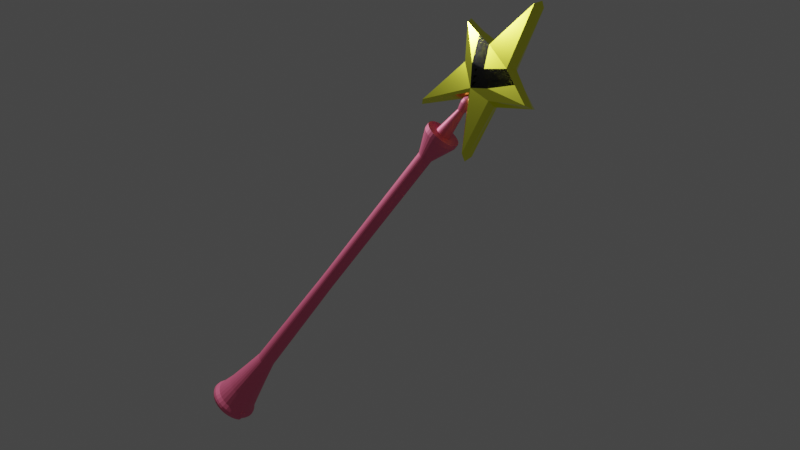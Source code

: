 # Source: Pikostrella.blend  (saved by Blender 2.83.18; exported with 4.5.12 LTS)
import bpy
from mathutils import Matrix  # noqa: F401  (used for matrix-valued properties, if any)

bpy.ops.wm.read_factory_settings(use_empty=True)
scene = bpy.context.scene
scene.name = 'Scene'

# ---- collections
col_collection = bpy.data.collections.new('Collection'); scene.collection.children.link(col_collection)

# ---- images (referenced by path relative to the original .blend; pixels are not part of the script)
import os
ASSET_DIR = os.environ.get("B2B_ASSET_DIR", "")  # directory of the original .blend (textures are referenced by path, not embedded)
HERE = os.path.dirname(os.path.abspath(__file__))  # packed textures are extracted next to this script under _unpacked/

def load_image(name, relpath, width, height, colorspace="sRGB"):
    """Load a texture the original file referenced (path relative to the .blend, or extracted next to this script)."""
    p = next((c for c in (os.path.join(HERE, relpath), os.path.join(ASSET_DIR, relpath)) if relpath and os.path.exists(c)), "")
    if p:
        img = bpy.data.images.load(p, check_existing=True)
        img.name = name
    else:  # same state as the original file: an image datablock whose file is absent (Cycles renders it pink)
        img = bpy.data.images.new(name, width, height)
        img.source = "FILE"
        img.filepath = "//" + (relpath or name)
    img.colorspace_settings.name = colorspace
    return img
img_ojos = load_image('ojos', 'ojos-piko-alpha.png', 1024, 1024, 'Non-Color')

# ---- materials (node trees are filled in below, after node groups)
mat_material = bpy.data.materials.new('Material')
mat_material.alpha_threshold = 0.0
mat_material.use_transparent_shadow = False
mat_material.line_color = (0.0, 0.0, 0.0, 1.0)
mat_material_001 = bpy.data.materials.new('Material.001')
mat_material_001.use_transparent_shadow = False
mat_material_004 = bpy.data.materials.new('Material.004')
mat_material_004.use_transparent_shadow = False

# ---- material node trees
mat_material.use_nodes = True; mat_material.node_tree.nodes.clear()
_N = mat_material.node_tree.nodes; _L = mat_material.node_tree.links
n0 = _N.new('ShaderNodeOutputMaterial'); n0.name = 'Material Output'; n0.location = (300, 300)
n1 = _N.new('ShaderNodeBsdfPrincipled'); n1.name = 'Principled BSDF'; n1.location = (10, 300)
n1.distribution = 'GGX'
n1.subsurface_method = 'BURLEY'
n1.inputs[0].default_value = (1.0, 0.1654, 0.3215, 1.0)
n1.inputs[1].default_value = 0.3671
n1.inputs[2].default_value = 0.5392
n1.inputs[3].default_value = 1.45
n1.inputs[13].default_value = 1.0
n1.inputs[27].default_value = (0.0, 0.0, 0.0, 1.0)
n1.inputs[28].default_value = 1.0
_L.new(n1.outputs[0], n0.inputs[0])
n0.is_active_output = True
mat_material_001.use_nodes = True; mat_material_001.node_tree.nodes.clear()
_N = mat_material_001.node_tree.nodes; _L = mat_material_001.node_tree.links
n0 = _N.new('ShaderNodeBsdfPrincipled'); n0.name = 'Principled BSDF'; n0.location = (10, 300)
n0.distribution = 'GGX'
n0.subsurface_method = 'BURLEY'
n0.inputs[0].default_value = (0.9647, 1.0, 0.07819, 1.0)
n0.inputs[1].default_value = 1.0
n0.inputs[2].default_value = 0.16
n0.inputs[3].default_value = 1.45
n0.inputs[13].default_value = 1.0
n0.inputs[27].default_value = (0.0, 0.0, 0.0, 1.0)
n0.inputs[28].default_value = 1.0
n1 = _N.new('ShaderNodeOutputMaterial'); n1.name = 'Material Output'; n1.location = (300, 300)
_L.new(n0.outputs[0], n1.inputs[0])
n1.is_active_output = True
mat_material_004.use_nodes = True; mat_material_004.node_tree.nodes.clear()
_N = mat_material_004.node_tree.nodes; _L = mat_material_004.node_tree.links
n0 = _N.new('ShaderNodeBsdfPrincipled'); n0.name = 'Principled BSDF'; n0.location = (10, 300)
n0.distribution = 'GGX'
n0.subsurface_method = 'BURLEY'
n0.inputs[1].default_value = 1.0
n0.inputs[2].default_value = 0.16
n0.inputs[3].default_value = 1.45
n0.inputs[8].default_value = 1.0
n0.inputs[10].default_value = 1.0
n0.inputs[13].default_value = 1.0
n0.inputs[18].default_value = 0.4148
n0.inputs[20].default_value = 1.0
n0.inputs[27].default_value = (0.0, 0.0, 0.0, 1.0)
n0.inputs[28].default_value = 1.0
n1 = _N.new('ShaderNodeOutputMaterial'); n1.name = 'Material Output'; n1.location = (300, 300)
n2 = _N.new('ShaderNodeTexImage'); n2.name = 'Image Texture'; n2.location = (-280, 280)
n2.image = img_ojos
n3 = _N.new('ShaderNodeMix'); n3.name = 'Mix'; n3.location = (-160, 180)
n3.data_type = 'RGBA'
n3.inputs[0].default_value = 1.0
n3.inputs[7].default_value = (0.0, 0.0, 0.0, 1.0)
_L.new(n0.outputs[0], n1.inputs[0])
_L.new(n2.outputs[0], n3.inputs[6])
_L.new(n3.outputs[2], n0.inputs[0])
n1.is_active_output = True

# ---- world
world_world = bpy.data.worlds.new('World'); scene.world = world_world
world_world.use_nodes = True; world_world.node_tree.nodes.clear()
_N = world_world.node_tree.nodes; _L = world_world.node_tree.links
n0 = _N.new('ShaderNodeOutputWorld'); n0.name = 'World Output'; n0.location = (300, 300)
n1 = _N.new('ShaderNodeBackground'); n1.name = 'Background'; n1.location = (10, 300)
n1.inputs[0].default_value = (0.05088, 0.05088, 0.05088, 1.0)
_L.new(n1.outputs[0], n0.inputs[0])
n0.is_active_output = True
world_world.color = (0.05088, 0.05088, 0.05088)
world_world.use_sun_shadow = False
world_world.sun_shadow_jitter_overblur = 0.0

# ---- cameras
cam_camera = bpy.data.cameras.new('Camera')
cam_camera.clip_end = 100.0
cam_camera.ortho_scale = 7.314

# ---- lights
light_light = bpy.data.lights.new('Light', 'POINT')
light_light.specular_factor = 2.0
light_light.transmission_factor = 0.0
light_light.energy = 1300.0
light_light.shadow_soft_size = 0.36
light_light.shadow_maximum_resolution = 0.006
light_light.use_absolute_resolution = True

# ---- meshes
me_cylinder = bpy.data.meshes.new('Cylinder')
me_cylinder.from_pydata([(-3.335e-08, 1.275, -1.0), (0.0, 1.0, 1.0), (0.2487, 1.25, -1.0), (0.1951, 0.9808, 1.0), (0.4879, 1.178, -1.0), (0.3827, 0.9239, 1.0), (0.7083, 1.06, -1.0), (0.5556, 0.8315, 1.0), (0.9015, 0.9015, -1.0), (0.7071, 0.7071, 1.0), (1.06, 0.7083, -1.0), (0.8315, 0.5556, 1.0), (1.178, 0.4879, -1.0), (0.9239, 0.3827, 1.0), (1.25, 0.2487, -1.0), (0.9808, 0.1951, 1.0), (1.275, 1.623e-08, -1.0), (1.0, 7.55e-08, 1.0), (1.25, -0.2487, -1.0), (0.9808, -0.1951, 1.0), (1.178, -0.4879, -1.0), (0.9239, -0.3827, 1.0), (1.06, -0.7083, -1.0), (0.8315, -0.5556, 1.0), (0.9015, -0.9015, -1.0), (0.7071, -0.7071, 1.0), (0.7083, -1.06, -1.0), (0.5556, -0.8315, 1.0), (0.4879, -1.178, -1.0), (0.3827, -0.9239, 1.0), (0.2487, -1.25, -1.0), (0.1951, -0.9808, 1.0), (-4.488e-07, -1.275, -1.0), (-3.258e-07, -1.0, 1.0), (-0.2487, -1.25, -1.0), (-0.1951, -0.9808, 1.0), (-0.4879, -1.178, -1.0), (-0.3827, -0.9239, 1.0), (-0.7083, -1.06, -1.0), (-0.5556, -0.8315, 1.0), (-0.9015, -0.9015, -1.0), (-0.7071, -0.7071, 1.0), (-1.06, -0.7083, -1.0), (-0.8315, -0.5556, 1.0), (-1.178, -0.4879, -1.0), (-0.9239, -0.3827, 1.0), (-1.25, -0.2487, -1.0), (-0.9808, -0.1951, 1.0), (-1.275, 1.151e-06, -1.0), (-1.0, 9.656e-07, 1.0), (-1.25, 0.2487, -1.0), (-0.9808, 0.1951, 1.0), (-1.178, 0.4879, -1.0), (-0.9239, 0.3827, 1.0), (-1.06, 0.7083, -1.0), (-0.8315, 0.5556, 1.0), (-0.9015, 0.9015, -1.0), (-0.7071, 0.7071, 1.0), (-0.7083, 1.06, -1.0), (-0.5556, 0.8315, 1.0), (-0.4879, 1.178, -1.0), (-0.3827, 0.9239, 1.0), (-0.2487, 1.25, -1.0), (-0.1951, 0.9808, 1.0), (1.15e-06, 1.872, -1.405), (0.3652, 1.836, -1.405), (0.7163, 1.729, -1.405), (1.04, 1.556, -1.405), (1.324, 1.324, -1.405), (1.556, 1.04, -1.405), (1.729, 0.7163, -1.405), (1.836, 0.3652, -1.405), (1.872, -1.076e-07, -1.405), (1.836, -0.3652, -1.405), (1.729, -0.7163, -1.405), (1.556, -1.04, -1.405), (1.324, -1.324, -1.405), (1.04, -1.556, -1.405), (0.7163, -1.729, -1.405), (0.3652, -1.836, -1.405), (5.402e-07, -1.872, -1.405), (-0.3652, -1.836, -1.405), (-0.7163, -1.729, -1.405), (-1.04, -1.556, -1.405), (-1.324, -1.324, -1.405), (-1.556, -1.04, -1.405), (-1.729, -0.7163, -1.405), (-1.836, -0.3652, -1.405), (-1.872, 1.558e-06, -1.405), (-1.836, 0.3652, -1.405), (-1.729, 0.7163, -1.405), (-1.556, 1.04, -1.405), (-1.324, 1.324, -1.405), (-1.04, 1.556, -1.405), (-0.7163, 1.729, -1.405), (-0.3652, 1.836, -1.405), (9.258e-07, 2.425, -1.755), (0.4731, 2.378, -1.755), (0.9279, 2.24, -1.755), (1.347, 2.016, -1.755), (1.715, 1.715, -1.755), (2.016, 1.347, -1.755), (2.24, 0.9279, -1.755), (2.378, 0.4731, -1.755), (2.425, -2.216e-07, -1.755), (2.378, -0.4731, -1.755), (2.24, -0.9279, -1.755), (2.016, -1.347, -1.755), (1.715, -1.715, -1.755), (1.347, -2.016, -1.755), (0.9279, -2.24, -1.755), (0.4731, -2.378, -1.755), (1.357e-07, -2.425, -1.755), (-0.4731, -2.378, -1.755), (-0.9279, -2.24, -1.755), (-1.347, -2.016, -1.755), (-1.715, -1.715, -1.755), (-2.016, -1.347, -1.755), (-2.24, -0.9279, -1.755), (-2.378, -0.4731, -1.755), (-2.425, 1.937e-06, -1.755), (-2.378, 0.4731, -1.755), (-2.24, 0.9279, -1.755), (-2.016, 1.347, -1.755), (-1.715, 1.715, -1.755), (-1.347, 2.016, -1.755), (-0.9279, 2.24, -1.755), (-0.4731, 2.378, -1.755), (5.779e-07, 2.91, -2.036), (0.5678, 2.855, -2.036), (1.114, 2.689, -2.036), (1.617, 2.42, -2.036), (2.058, 2.058, -2.036), (2.42, 1.617, -2.036), (2.689, 1.114, -2.036), (2.855, 0.5678, -2.036), (2.91, -3.217e-07, -2.036), (3.077, -0.452, -2.03), (2.899, -1.041, -2.03), (2.608, -1.584, -2.03), (2.218, -2.061, -2.03), (1.741, -2.451, -2.03), (1.198, -2.742, -2.03), (0.609, -2.92, -2.03), (-0.003837, -2.981, -2.03), (-0.6167, -2.92, -2.03), (-1.206, -2.742, -2.03), (-1.749, -2.451, -2.03), (-2.225, -2.061, -2.03), (-2.616, -1.584, -2.03), (-2.906, -1.041, -2.03), (-3.085, -0.452, -2.03), (-2.91, 2.269e-06, -2.036), (-2.855, 0.5678, -2.036), (-2.689, 1.114, -2.036), (-2.42, 1.617, -2.036), (-2.058, 2.058, -2.036), (-1.617, 2.42, -2.036), (-1.114, 2.689, -2.036), (-0.5678, 2.855, -2.036), (3.65e-07, 3.234, -2.101), (0.631, 3.172, -2.101), (1.238, 2.988, -2.101), (1.797, 2.689, -2.101), (2.287, 2.287, -2.101), (2.689, 1.797, -2.101), (2.988, 1.238, -2.101), (3.172, 0.631, -2.101), (3.487, 0.1609, -2.099), (3.42, -0.5202, -2.099), (3.222, -1.175, -2.099), (2.899, -1.779, -2.099), (2.465, -2.308, -2.099), (1.936, -2.742, -2.099), (1.332, -3.064, -2.099), (0.6772, -3.263, -2.099), (-0.003837, -3.33, -2.099), (-0.6849, -3.263, -2.099), (-1.34, -3.064, -2.099), (-1.943, -2.742, -2.099), (-2.472, -2.308, -2.099), (-2.907, -1.779, -2.099), (-3.229, -1.175, -2.099), (-3.428, -0.5202, -2.099), (-3.234, 2.494e-06, -2.101), (-3.172, 0.631, -2.101), (-2.988, 1.238, -2.101), (-2.689, 1.797, -2.101), (-2.287, 2.287, -2.101), (-1.797, 2.689, -2.101), (-1.238, 2.988, -2.101), (-0.631, 3.172, -2.101), (2.504e-07, 3.31, -2.138), (0.6458, 3.247, -2.138), (1.267, 3.058, -2.138), (1.839, 2.753, -2.138), (2.341, 2.341, -2.138), (2.753, 1.839, -2.138), (3.058, 1.267, -2.138), (3.247, 0.6458, -2.138), (3.31, -4.03e-07, -2.138), (3.501, -0.5362, -2.139), (3.297, -1.207, -2.139), (2.967, -1.824, -2.139), (2.523, -2.366, -2.139), (1.981, -2.81, -2.139), (1.364, -3.14, -2.139), (0.6933, -3.344, -2.139), (-0.003837, -3.412, -2.139), (-0.7009, -3.344, -2.139), (-1.371, -3.14, -2.139), (-1.989, -2.81, -2.139), (-2.53, -2.366, -2.139), (-2.975, -1.824, -2.139), (-3.305, -1.207, -2.139), (-3.508, -0.5362, -2.139), (-3.577, 0.1609, -2.139), (-3.247, 0.6458, -2.138), (-3.058, 1.267, -2.138), (-2.753, 1.839, -2.138), (-2.341, 2.341, -2.138), (-1.839, 2.753, -2.138), (-1.267, 3.058, -2.138), (-0.6458, 3.247, -2.138), (2.25e-07, 3.121, -2.188), (0.6089, 3.061, -2.188), (1.194, 2.883, -2.188), (1.734, 2.595, -2.188), (2.207, 2.207, -2.188), (2.595, 1.734, -2.188), (2.883, 1.194, -2.188), (3.061, 0.6089, -2.188), (3.365, 0.1609, -2.194), (3.3, -0.4963, -2.194), (3.109, -1.128, -2.194), (2.797, -1.711, -2.194), (2.378, -2.221, -2.194), (1.868, -2.64, -2.194), (1.285, -2.951, -2.194), (0.6534, -3.143, -2.194), (-0.003837, -3.208, -2.194), (-0.6611, -3.143, -2.194), (-1.293, -2.951, -2.194), (-1.875, -2.64, -2.194), (-2.386, -2.221, -2.194), (-2.805, -1.711, -2.194), (-3.116, -1.128, -2.194), (-3.308, -0.4963, -2.194), (-3.121, 2.416e-06, -2.188), (-3.061, 0.6089, -2.188), (-2.883, 1.194, -2.188), (-2.595, 1.734, -2.188), (-2.207, 2.207, -2.188), (-1.734, 2.595, -2.188), (-1.194, 2.883, -2.188), (-0.6089, 3.061, -2.188), (-1.318e-05, 1.0, 3.905), (0.1951, 0.9808, 3.905), (0.3827, 0.9239, 3.905), (0.5556, 0.8315, 3.905), (0.7071, 0.7071, 3.905), (0.8315, 0.5556, 3.905), (0.9239, 0.3827, 3.905), (0.9808, 0.1951, 3.905), (1.0, 7.55e-08, 3.905), (0.9808, -0.1951, 3.905), (0.9239, -0.3827, 3.905), (0.8315, -0.5556, 3.905), (0.7071, -0.7071, 3.905), (0.5556, -0.8315, 3.905), (0.3827, -0.9239, 3.905), (0.1951, -0.9808, 3.905), (-1.35e-05, -1.0, 3.905), (-0.1951, -0.9808, 3.905), (-0.3827, -0.9239, 3.905), (-0.5556, -0.8315, 3.905), (-0.7071, -0.7071, 3.905), (-0.8315, -0.5556, 3.905), (-0.9239, -0.3827, 3.905), (-0.9808, -0.1951, 3.905), (-1.0, 9.656e-07, 3.905), (-0.9808, 0.1951, 3.905), (-0.9239, 0.3827, 3.905), (-0.8315, 0.5556, 3.905), (-0.7071, 0.7071, 3.905), (-0.5556, 0.8315, 3.905), (-0.3827, 0.9239, 3.905), (-0.1951, 0.9808, 3.905), (-1.525e-05, 2.345, 4.309), (0.4576, 2.3, 4.309), (0.8976, 2.167, 4.309), (1.303, 1.95, 4.309), (1.658, 1.659, 4.309), (1.95, 1.303, 4.309), (2.167, 0.8976, 4.309), (2.3, 0.4576, 4.309), (2.345, -2.228e-07, 4.309), (2.3, -0.4576, 4.309), (2.167, -0.8976, 4.309), (1.95, -1.303, 4.309), (1.658, -1.659, 4.309), (1.303, -1.95, 4.309), (0.8976, -2.167, 4.309), (0.4576, -2.3, 4.309), (-1.602e-05, -2.345, 4.309), (-0.4576, -2.3, 4.309), (-0.8976, -2.167, 4.309), (-1.303, -1.95, 4.309), (-1.659, -1.659, 4.309), (-1.95, -1.303, 4.309), (-2.167, -0.8976, 4.309), (-2.3, -0.4576, 4.309), (-2.346, 1.865e-06, 4.309), (-2.3, 0.4576, 4.309), (-2.167, 0.8976, 4.309), (-1.95, 1.303, 4.309), (-1.659, 1.659, 4.309), (-1.303, 1.95, 4.309), (-0.8976, 2.167, 4.309), (-0.4576, 2.3, 4.309), (-1.68e-05, 2.345, 4.396), (0.4576, 2.3, 4.396), (0.8976, 2.167, 4.396), (1.303, 1.95, 4.396), (1.658, 1.659, 4.396), (1.95, 1.303, 4.396), (2.167, 0.8976, 4.396), (2.3, 0.4576, 4.396), (2.345, -2.228e-07, 4.396), (2.3, -0.4576, 4.396), (2.167, -0.8976, 4.396), (1.95, -1.303, 4.396), (1.658, -1.659, 4.396), (1.303, -1.95, 4.396), (0.8976, -2.167, 4.396), (0.4576, -2.3, 4.396), (-1.756e-05, -2.345, 4.396), (-0.4576, -2.3, 4.396), (-0.8976, -2.167, 4.396), (-1.303, -1.95, 4.396), (-1.659, -1.659, 4.396), (-1.95, -1.303, 4.396), (-2.167, -0.8976, 4.396), (-2.3, -0.4576, 4.396), (-2.346, 1.865e-06, 4.396), (-2.3, 0.4576, 4.396), (-2.167, 0.8976, 4.396), (-1.95, 1.303, 4.396), (-1.659, 1.659, 4.396), (-1.303, 1.95, 4.396), (-0.8976, 2.167, 4.396), (-0.4576, 2.3, 4.396), (-1.67e-05, 1.04, 4.396), (0.2029, 1.02, 4.396), (0.3981, 0.9612, 4.396), (0.578, 0.865, 4.396), (0.7356, 0.7356, 4.396), (0.865, 0.578, 4.396), (0.9611, 0.3981, 4.396), (1.02, 0.203, 4.396), (1.04, 5.599e-08, 4.396), (1.02, -0.203, 4.396), (0.9611, -0.3981, 4.396), (0.865, -0.578, 4.396), (0.7356, -0.7356, 4.396), (0.578, -0.865, 4.396), (0.3981, -0.9612, 4.396), (0.2029, -1.02, 4.396), (-1.704e-05, -1.04, 4.396), (-0.203, -1.02, 4.396), (-0.3981, -0.9612, 4.396), (-0.578, -0.865, 4.396), (-0.7357, -0.7356, 4.396), (-0.865, -0.578, 4.396), (-0.9612, -0.3981, 4.396), (-1.02, -0.203, 4.396), (-1.04, 9.82e-07, 4.396), (-1.02, 0.203, 4.396), (-0.9612, 0.3981, 4.396), (-0.865, 0.578, 4.396), (-0.7357, 0.7356, 4.396), (-0.578, 0.865, 4.396), (-0.3981, 0.9612, 4.396), (-0.203, 1.02, 4.396), (-1.911e-06, 0.4895, 4.86), (0.09549, 0.4801, 4.86), (0.1873, 0.4522, 4.86), (0.2719, 0.407, 4.86), (0.3461, 0.3461, 4.86), (0.407, 0.2719, 4.86), (0.4522, 0.1873, 4.86), (0.4801, 0.09549, 4.86), (0.4895, 1.777e-07, 4.86), (0.4801, -0.09549, 4.86), (0.4522, -0.1873, 4.86), (0.407, -0.2719, 4.86), (0.3461, -0.3461, 4.86), (0.2719, -0.407, 4.86), (0.1873, -0.4522, 4.86), (0.09549, -0.4801, 4.86), (-2.071e-06, -0.4895, 4.86), (-0.09549, -0.4801, 4.86), (-0.1873, -0.4522, 4.86), (-0.2719, -0.407, 4.86), (-0.3461, -0.3461, 4.86), (-0.407, -0.2719, 4.86), (-0.4522, -0.1873, 4.86), (-0.4801, -0.09549, 4.86), (-0.4895, 6.134e-07, 4.86), (-0.4801, 0.09549, 4.86), (-0.4522, 0.1873, 4.86), (-0.407, 0.2719, 4.86), (-0.3461, 0.3461, 4.86), (-0.2719, 0.407, 4.86), (-0.1873, 0.4522, 4.86), (-0.09549, 0.4801, 4.86), (-4.999e-06, 0.8212, 4.999), (0.1602, 0.8054, 4.999), (0.3142, 0.7587, 4.999), (0.4562, 0.6828, 4.999), (0.5807, 0.5807, 4.999), (0.6828, 0.4562, 4.999), (0.7587, 0.3143, 4.999), (0.8054, 0.1602, 4.999), (0.8212, 9.57e-08, 4.999), (0.8054, -0.1602, 4.999), (0.7587, -0.3143, 4.999), (0.6828, -0.4562, 4.999), (0.5807, -0.5807, 4.999), (0.4562, -0.6828, 4.999), (0.3142, -0.7587, 4.999), (0.1602, -0.8054, 4.999), (-5.266e-06, -0.8212, 4.999), (-0.1602, -0.8054, 4.999), (-0.3143, -0.7587, 4.999), (-0.4562, -0.6828, 4.999), (-0.5807, -0.5807, 4.999), (-0.6828, -0.4562, 4.999), (-0.7587, -0.3142, 4.999), (-0.8054, -0.1602, 4.999), (-0.8212, 8.266e-07, 4.999), (-0.8054, 0.1602, 4.999), (-0.7587, 0.3143, 4.999), (-0.6828, 0.4562, 4.999), (-0.5807, 0.5807, 4.999), (-0.4562, 0.6828, 4.999), (-0.3143, 0.7587, 4.999), (-0.1602, 0.8054, 4.999), (-7.849e-06, 0.4564, 5.132), (0.08903, 0.4476, 5.132), (0.1747, 0.4217, 5.132), (0.2536, 0.3795, 5.132), (0.3227, 0.3227, 5.132), (0.3795, 0.2536, 5.132), (0.4217, 0.1747, 5.132), (0.4476, 0.08904, 5.132), (0.4564, 2.008e-07, 5.132), (0.4476, -0.08904, 5.132), (0.4217, -0.1747, 5.132), (0.3795, -0.2536, 5.132), (0.3227, -0.3227, 5.132), (0.2536, -0.3795, 5.132), (0.1747, -0.4217, 5.132), (0.08903, -0.4476, 5.132), (-7.998e-06, -0.4564, 5.132), (-0.08905, -0.4476, 5.132), (-0.1747, -0.4217, 5.132), (-0.2536, -0.3795, 5.132), (-0.3227, -0.3227, 5.132), (-0.3795, -0.2536, 5.132), (-0.4217, -0.1747, 5.132), (-0.4476, -0.08904, 5.132), (-0.4564, 6.07e-07, 5.132), (-0.4476, 0.08904, 5.132), (-0.4217, 0.1747, 5.132), (-0.3795, 0.2536, 5.132), (-0.3227, 0.3227, 5.132), (-0.2536, 0.3795, 5.132), (-0.1747, 0.4217, 5.132), (-0.08905, 0.4476, 5.132), (-0.6444, -0.4305, 5.066), (-0.716, -0.2966, 5.066), (0.775, 1.173e-07, 5.066), (0.7601, -0.1512, 5.066), (-0.7601, -0.1512, 5.066), (0.716, -0.2966, 5.066), (-0.775, 8.07e-07, 5.066), (0.6443, -0.4305, 5.066), (-0.7601, 0.1512, 5.066), (0.548, -0.548, 5.066), (-0.716, 0.2966, 5.066), (0.4305, -0.6444, 5.066), (-0.6444, 0.4305, 5.066), (0.2966, -0.716, 5.066), (-6.446e-06, 0.775, 5.066), (0.1512, 0.7601, 5.066), (-0.548, 0.548, 5.066), (0.1512, -0.7601, 5.066), (0.2966, 0.716, 5.066), (-0.4305, 0.6444, 5.066), (-6.699e-06, -0.775, 5.066), (0.4305, 0.6444, 5.066), (-0.2966, 0.716, 5.066), (-0.1512, -0.7601, 5.066), (0.548, 0.548, 5.066), (-0.1512, 0.7601, 5.066), (-0.2966, -0.716, 5.066), (0.6443, 0.4305, 5.066), (-0.4306, -0.6444, 5.066), (0.716, 0.2966, 5.066), (-0.548, -0.548, 5.066), (0.7601, 0.1512, 5.066), (-0.1328, 0.6676, 4.93), (-3.459e-06, 0.6807, 4.93), (-0.2605, -0.6289, 4.93), (-0.3782, -0.566, 4.93), (0.566, 0.3782, 4.93), (0.6289, 0.2605, 4.93), (-0.4813, -0.4813, 4.93), (0.6676, 0.1328, 4.93), (-0.566, -0.3782, 4.93), (0.6807, 1.307e-07, 4.93), (-0.6289, -0.2605, 4.93), (0.6676, -0.1328, 4.93), (-0.6676, -0.1328, 4.93), (0.6289, -0.2605, 4.93), (-0.6807, 7.366e-07, 4.93), (0.566, -0.3782, 4.93), (-0.6676, 0.1328, 4.93), (0.4813, -0.4813, 4.93), (-0.6289, 0.2605, 4.93), (0.3782, -0.566, 4.93), (-0.566, 0.3782, 4.93), (0.2605, -0.6289, 4.93), (0.1328, 0.6676, 4.93), (-0.4813, 0.4813, 4.93), (0.1328, -0.6676, 4.93), (0.2605, 0.6289, 4.93), (-0.3782, 0.566, 4.93), (-3.681e-06, -0.6807, 4.93), (0.3782, 0.566, 4.93), (-0.2605, 0.6289, 4.93), (-0.1328, -0.6676, 4.93), (0.4813, 0.4813, 4.93)], [], [(0, 1, 3, 2), (2, 3, 5, 4), (4, 5, 7, 6), (6, 7, 9, 8), (8, 9, 11, 10), (10, 11, 13, 12), (12, 13, 15, 14), (14, 15, 17, 16), (16, 17, 19, 18), (18, 19, 21, 20), (20, 21, 23, 22), (22, 23, 25, 24), (24, 25, 27, 26), (26, 27, 29, 28), (28, 29, 31, 30), (30, 31, 33, 32), (32, 33, 35, 34), (34, 35, 37, 36), (36, 37, 39, 38), (38, 39, 41, 40), (40, 41, 43, 42), (42, 43, 45, 44), (44, 45, 47, 46), (46, 47, 49, 48), (48, 49, 51, 50), (50, 51, 53, 52), (52, 53, 55, 54), (54, 55, 57, 56), (56, 57, 59, 58), (58, 59, 61, 60), (13, 11, 261, 262), (60, 61, 63, 62), (62, 63, 1, 0), (38, 40, 84, 83), (93, 94, 126, 125), (56, 58, 93, 92), (12, 14, 71, 70), (30, 32, 80, 79), (48, 50, 89, 88), (4, 6, 67, 66), (22, 24, 76, 75), (40, 42, 85, 84), (58, 60, 94, 93), (14, 16, 72, 71), (32, 34, 81, 80), (50, 52, 90, 89), (6, 8, 68, 67), (24, 26, 77, 76), (42, 44, 86, 85), (60, 62, 95, 94), (16, 18, 73, 72), (34, 36, 82, 81), (52, 54, 91, 90), (8, 10, 69, 68), (26, 28, 78, 77), (0, 2, 65, 64), (44, 46, 87, 86), (62, 0, 64, 95), (18, 20, 74, 73), (36, 38, 83, 82), (54, 56, 92, 91), (10, 12, 70, 69), (28, 30, 79, 78), (46, 48, 88, 87), (2, 4, 66, 65), (20, 22, 75, 74), (115, 116, 148, 147), (80, 81, 113, 112), (67, 68, 100, 99), (94, 95, 127, 126), (81, 82, 114, 113), (68, 69, 101, 100), (95, 64, 96, 127), (82, 83, 115, 114), (69, 70, 102, 101), (83, 84, 116, 115), (70, 71, 103, 102), (84, 85, 117, 116), (71, 72, 104, 103), (85, 86, 118, 117), (72, 73, 105, 104), (86, 87, 119, 118), (73, 74, 106, 105), (87, 88, 120, 119), (74, 75, 107, 106), (88, 89, 121, 120), (75, 76, 108, 107), (89, 90, 122, 121), (76, 77, 109, 108), (90, 91, 123, 122), (77, 78, 110, 109), (64, 65, 97, 96), (91, 92, 124, 123), (78, 79, 111, 110), (65, 66, 98, 97), (92, 93, 125, 124), (79, 80, 112, 111), (66, 67, 99, 98), (135, 136, 168, 167), (102, 103, 135, 134), (116, 117, 149, 148), (103, 104, 136, 135), (117, 118, 150, 149), (104, 105, 137, 136), (118, 119, 151, 150), (105, 106, 138, 137), (119, 120, 152, 151), (106, 107, 139, 138), (120, 121, 153, 152), (107, 108, 140, 139), (121, 122, 154, 153), (108, 109, 141, 140), (122, 123, 155, 154), (109, 110, 142, 141), (96, 97, 129, 128), (123, 124, 156, 155), (110, 111, 143, 142), (97, 98, 130, 129), (124, 125, 157, 156), (111, 112, 144, 143), (98, 99, 131, 130), (125, 126, 158, 157), (112, 113, 145, 144), (99, 100, 132, 131), (126, 127, 159, 158), (113, 114, 146, 145), (100, 101, 133, 132), (127, 96, 128, 159), (114, 115, 147, 146), (101, 102, 134, 133), (170, 171, 203, 202), (149, 150, 182, 181), (136, 137, 169, 168), (150, 151, 183, 182), (137, 138, 170, 169), (151, 152, 184, 183), (138, 139, 171, 170), (152, 153, 185, 184), (139, 140, 172, 171), (153, 154, 186, 185), (140, 141, 173, 172), (154, 155, 187, 186), (141, 142, 174, 173), (128, 129, 161, 160), (155, 156, 188, 187), (142, 143, 175, 174), (129, 130, 162, 161), (156, 157, 189, 188), (143, 144, 176, 175), (130, 131, 163, 162), (157, 158, 190, 189), (144, 145, 177, 176), (131, 132, 164, 163), (158, 159, 191, 190), (145, 146, 178, 177), (132, 133, 165, 164), (159, 128, 160, 191), (146, 147, 179, 178), (133, 134, 166, 165), (147, 148, 180, 179), (134, 135, 167, 166), (148, 149, 181, 180), (205, 206, 238, 237), (184, 185, 217, 216), (171, 172, 204, 203), (185, 186, 218, 217), (172, 173, 205, 204), (186, 187, 219, 218), (173, 174, 206, 205), (160, 161, 193, 192), (187, 188, 220, 219), (174, 175, 207, 206), (161, 162, 194, 193), (188, 189, 221, 220), (175, 176, 208, 207), (162, 163, 195, 194), (189, 190, 222, 221), (176, 177, 209, 208), (163, 164, 196, 195), (190, 191, 223, 222), (177, 178, 210, 209), (164, 165, 197, 196), (191, 160, 192, 223), (178, 179, 211, 210), (165, 166, 198, 197), (179, 180, 212, 211), (166, 167, 199, 198), (180, 181, 213, 212), (167, 168, 200, 199), (181, 182, 214, 213), (168, 169, 201, 200), (182, 183, 215, 214), (169, 170, 202, 201), (183, 184, 216, 215), (224, 225, 226, 227, 228, 229, 230, 231, 232, 233, 234, 235, 236, 237, 238, 239, 240, 241, 242, 243, 244, 245, 246, 247, 248, 249, 250, 251, 252, 253, 254, 255), (192, 193, 225, 224), (219, 220, 252, 251), (206, 207, 239, 238), (193, 194, 226, 225), (220, 221, 253, 252), (207, 208, 240, 239), (194, 195, 227, 226), (221, 222, 254, 253), (208, 209, 241, 240), (195, 196, 228, 227), (222, 223, 255, 254), (209, 210, 242, 241), (196, 197, 229, 228), (223, 192, 224, 255), (210, 211, 243, 242), (197, 198, 230, 229), (211, 212, 244, 243), (198, 199, 231, 230), (212, 213, 245, 244), (199, 200, 232, 231), (213, 214, 246, 245), (200, 201, 233, 232), (214, 215, 247, 246), (201, 202, 234, 233), (215, 216, 248, 247), (202, 203, 235, 234), (216, 217, 249, 248), (203, 204, 236, 235), (217, 218, 250, 249), (204, 205, 237, 236), (218, 219, 251, 250), (276, 275, 307, 308), (31, 29, 270, 271), (49, 47, 279, 280), (5, 3, 257, 258), (23, 21, 266, 267), (41, 39, 275, 276), (59, 57, 284, 285), (15, 13, 262, 263), (33, 31, 271, 272), (51, 49, 280, 281), (7, 5, 258, 259), (25, 23, 267, 268), (43, 41, 276, 277), (61, 59, 285, 286), (17, 15, 263, 264), (35, 33, 272, 273), (53, 51, 281, 282), (9, 7, 259, 260), (27, 25, 268, 269), (45, 43, 277, 278), (63, 61, 286, 287), (19, 17, 264, 265), (37, 35, 273, 274), (55, 53, 282, 283), (11, 9, 260, 261), (29, 27, 269, 270), (47, 45, 278, 279), (3, 1, 256, 257), (1, 63, 287, 256), (21, 19, 265, 266), (39, 37, 274, 275), (57, 55, 283, 284), (311, 310, 342, 343), (263, 262, 294, 295), (277, 276, 308, 309), (264, 263, 295, 296), (278, 277, 309, 310), (265, 264, 296, 297), (279, 278, 310, 311), (266, 265, 297, 298), (280, 279, 311, 312), (267, 266, 298, 299), (281, 280, 312, 313), (268, 267, 299, 300), (282, 281, 313, 314), (269, 268, 300, 301), (283, 282, 314, 315), (270, 269, 301, 302), (257, 256, 288, 289), (284, 283, 315, 316), (271, 270, 302, 303), (258, 257, 289, 290), (285, 284, 316, 317), (272, 271, 303, 304), (259, 258, 290, 291), (286, 285, 317, 318), (273, 272, 304, 305), (260, 259, 291, 292), (287, 286, 318, 319), (274, 273, 305, 306), (261, 260, 292, 293), (256, 287, 319, 288), (275, 274, 306, 307), (262, 261, 293, 294), (346, 345, 377, 378), (298, 297, 329, 330), (312, 311, 343, 344), (299, 298, 330, 331), (313, 312, 344, 345), (300, 299, 331, 332), (314, 313, 345, 346), (301, 300, 332, 333), (315, 314, 346, 347), (302, 301, 333, 334), (289, 288, 320, 321), (316, 315, 347, 348), (303, 302, 334, 335), (290, 289, 321, 322), (317, 316, 348, 349), (304, 303, 335, 336), (291, 290, 322, 323), (318, 317, 349, 350), (305, 304, 336, 337), (292, 291, 323, 324), (319, 318, 350, 351), (306, 305, 337, 338), (293, 292, 324, 325), (288, 319, 351, 320), (307, 306, 338, 339), (294, 293, 325, 326), (308, 307, 339, 340), (295, 294, 326, 327), (309, 308, 340, 341), (296, 295, 327, 328), (310, 309, 341, 342), (297, 296, 328, 329), (381, 380, 412, 413), (333, 332, 364, 365), (347, 346, 378, 379), (334, 333, 365, 366), (321, 320, 352, 353), (348, 347, 379, 380), (335, 334, 366, 367), (322, 321, 353, 354), (349, 348, 380, 381), (336, 335, 367, 368), (323, 322, 354, 355), (350, 349, 381, 382), (337, 336, 368, 369), (324, 323, 355, 356), (351, 350, 382, 383), (338, 337, 369, 370), (325, 324, 356, 357), (320, 351, 383, 352), (339, 338, 370, 371), (326, 325, 357, 358), (340, 339, 371, 372), (327, 326, 358, 359), (341, 340, 372, 373), (328, 327, 359, 360), (342, 341, 373, 374), (329, 328, 360, 361), (343, 342, 374, 375), (330, 329, 361, 362), (344, 343, 375, 376), (331, 330, 362, 363), (345, 344, 376, 377), (332, 331, 363, 364), (513, 512, 447, 416), (368, 367, 399, 400), (355, 354, 386, 387), (382, 381, 413, 414), (369, 368, 400, 401), (356, 355, 387, 388), (383, 382, 414, 415), (370, 369, 401, 402), (357, 356, 388, 389), (352, 383, 415, 384), (371, 370, 402, 403), (358, 357, 389, 390), (372, 371, 403, 404), (359, 358, 390, 391), (373, 372, 404, 405), (360, 359, 391, 392), (374, 373, 405, 406), (361, 360, 392, 393), (375, 374, 406, 407), (362, 361, 393, 394), (376, 375, 407, 408), (363, 362, 394, 395), (377, 376, 408, 409), (364, 363, 395, 396), (378, 377, 409, 410), (365, 364, 396, 397), (379, 378, 410, 411), (366, 365, 397, 398), (353, 352, 384, 385), (380, 379, 411, 412), (367, 366, 398, 399), (354, 353, 385, 386), (481, 480, 469, 470), (515, 514, 434, 435), (517, 516, 421, 422), (518, 515, 435, 436), (519, 517, 422, 423), (520, 518, 436, 437), (521, 519, 423, 424), (522, 520, 437, 438), (523, 521, 424, 425), (524, 522, 438, 439), (525, 523, 425, 426), (526, 524, 439, 440), (527, 525, 426, 427), (528, 526, 440, 441), (529, 527, 427, 428), (530, 528, 441, 442), (531, 529, 428, 429), (532, 530, 442, 443), (533, 531, 429, 430), (534, 513, 416, 417), (535, 532, 443, 444), (536, 533, 430, 431), (537, 534, 417, 418), (538, 535, 444, 445), (539, 536, 431, 432), (540, 537, 418, 419), (541, 538, 445, 446), (542, 539, 432, 433), (543, 540, 419, 420), (512, 541, 446, 447), (514, 542, 433, 434), (516, 543, 420, 421), (449, 448, 479, 478, 477, 476, 475, 474, 473, 472, 471, 470, 469, 468, 467, 466, 465, 464, 463, 462, 461, 460, 459, 458, 457, 456, 455, 454, 453, 452, 451, 450), (483, 482, 456, 457), (484, 481, 470, 471), (485, 483, 457, 458), (486, 484, 471, 472), (487, 485, 458, 459), (488, 486, 472, 473), (489, 487, 459, 460), (490, 488, 473, 474), (491, 489, 460, 461), (492, 490, 474, 475), (493, 491, 461, 462), (495, 494, 448, 449), (496, 492, 475, 476), (497, 493, 462, 463), (498, 495, 449, 450), (499, 496, 476, 477), (500, 497, 463, 464), (501, 498, 450, 451), (502, 499, 477, 478), (503, 500, 464, 465), (504, 501, 451, 452), (505, 502, 478, 479), (506, 503, 465, 466), (507, 504, 452, 453), (494, 505, 479, 448), (508, 506, 466, 467), (509, 507, 453, 454), (510, 508, 467, 468), (511, 509, 454, 455), (480, 510, 468, 469), (482, 511, 455, 456), (424, 423, 511, 482), (437, 436, 510, 480), (423, 422, 509, 511), (436, 435, 508, 510), (422, 421, 507, 509), (435, 434, 506, 508), (416, 447, 505, 494), (421, 420, 504, 507), (434, 433, 503, 506), (447, 446, 502, 505), (420, 419, 501, 504), (433, 432, 500, 503), (446, 445, 499, 502), (419, 418, 498, 501), (432, 431, 497, 500), (445, 444, 496, 499), (418, 417, 495, 498), (431, 430, 493, 497), (444, 443, 492, 496), (417, 416, 494, 495), (430, 429, 491, 493), (443, 442, 490, 492), (429, 428, 489, 491), (442, 441, 488, 490), (428, 427, 487, 489), (441, 440, 486, 488), (427, 426, 485, 487), (440, 439, 484, 486), (426, 425, 483, 485), (439, 438, 481, 484), (425, 424, 482, 483), (438, 437, 480, 481), (389, 388, 543, 516), (402, 401, 542, 514), (415, 414, 541, 512), (388, 387, 540, 543), (401, 400, 539, 542), (414, 413, 538, 541), (387, 386, 537, 540), (400, 399, 536, 539), (413, 412, 535, 538), (386, 385, 534, 537), (399, 398, 533, 536), (412, 411, 532, 535), (385, 384, 513, 534), (398, 397, 531, 533), (411, 410, 530, 532), (397, 396, 529, 531), (410, 409, 528, 530), (396, 395, 527, 529), (409, 408, 526, 528), (395, 394, 525, 527), (408, 407, 524, 526), (394, 393, 523, 525), (407, 406, 522, 524), (393, 392, 521, 523), (406, 405, 520, 522), (392, 391, 519, 521), (405, 404, 518, 520), (391, 390, 517, 519), (404, 403, 515, 518), (390, 389, 516, 517), (403, 402, 514, 515), (384, 415, 512, 513)])
_uv = me_cylinder.uv_layers.new(name='UVMap')
_uv.uv.foreach_set('vector', [1.0, 0.5, 1.0, 1.0, 0.9688, 1.0, 0.9688, 0.5, 0.9688, 0.5, 0.9688, 1.0, 0.9375, 1.0, 0.9375, 0.5, 0.9375, 0.5, 0.9375, 1.0, 0.9062, 1.0, 0.9062, 0.5, 0.9062, 0.5, 0.9062, 1.0, 0.875, 1.0, 0.875, 0.5, 0.875, 0.5, 0.875, 1.0, 0.8438, 1.0, 0.8438, 0.5, 0.8438, 0.5, 0.8438, 1.0, 0.8125, 1.0, 0.8125, 0.5, 0.8125, 0.5, 0.8125, 1.0, 0.7812, 1.0, 0.7812, 0.5, 0.7812, 0.5, 0.7812, 1.0, 0.75, 1.0, 0.75, 0.5, 0.75, 0.5, 0.75, 1.0, 0.7188, 1.0, 0.7188, 0.5, 0.7188, 0.5, 0.7188, 1.0, 0.6875, 1.0, 0.6875, 0.5, 0.6875, 0.5, 0.6875, 1.0, 0.6562, 1.0, 0.6562, 0.5, 0.6562, 0.5, 0.6562, 1.0, 0.625, 1.0, 0.625, 0.5, 0.625, 0.5, 0.625, 1.0, 0.5938, 1.0, 0.5938, 0.5, 0.5938, 0.5, 0.5938, 1.0, 0.5625, 1.0, 0.5625, 0.5, 0.5625, 0.5, 0.5625, 1.0, 0.5312, 1.0, 0.5312, 0.5, 0.5312, 0.5, 0.5312, 1.0, 0.5, 1.0, 0.5, 0.5, 0.5, 0.5, 0.5, 1.0, 0.4688, 1.0, 0.4688, 0.5, 0.4688, 0.5, 0.4688, 1.0, 0.4375, 1.0, 0.4375, 0.5, 0.4375, 0.5, 0.4375, 1.0, 0.4062, 1.0, 0.4062, 0.5, 0.4062, 0.5, 0.4062, 1.0, 0.375, 1.0, 0.375, 0.5, 0.375, 0.5, 0.375, 1.0, 0.3438, 1.0, 0.3438, 0.5, 0.3438, 0.5, 0.3438, 1.0, 0.3125, 1.0, 0.3125, 0.5, 0.3125, 0.5, 0.3125, 1.0, 0.2812, 1.0, 0.2812, 0.5, 0.2812, 0.5, 0.2812, 1.0, 0.25, 1.0, 0.25, 0.5, 0.25, 0.5, 0.25, 1.0, 0.2188, 1.0, 0.2188, 0.5, 0.2188, 0.5, 0.2188, 1.0, 0.1875, 1.0, 0.1875, 0.5, 0.1875, 0.5, 0.1875, 1.0, 0.1562, 1.0, 0.1562, 0.5, 0.1562, 0.5, 0.1562, 1.0, 0.125, 1.0, 0.125, 0.5, 0.125, 0.5, 0.125, 1.0, 0.09375, 1.0, 0.09375, 0.5, 0.09375, 0.5, 0.09375, 1.0, 0.0625, 1.0, 0.0625, 0.5, 0.8125, 1.0, 0.8438, 1.0, 0.8438, 1.0, 0.8125, 1.0, 0.0625, 0.5, 0.0625, 1.0, 0.03125, 1.0, 0.03125, 0.5, 0.03125, 0.5, 0.03125, 1.0, 0.0, 1.0, 0.0, 0.5, 0.4062, 0.5, 0.375, 0.5, 0.375, 0.5, 0.4062, 0.5, 0.09375, 0.5, 0.0625, 0.5, 0.0625, 0.5, 0.09375, 0.5, 0.125, 0.5, 0.09375, 0.5, 0.09375, 0.5, 0.125, 0.5, 0.8125, 0.5, 0.7812, 0.5, 0.7812, 0.5, 0.8125, 0.5, 0.5312, 0.5, 0.5, 0.5, 0.5, 0.5, 0.5312, 0.5, 0.25, 0.5, 0.2188, 0.5, 0.2188, 0.5, 0.25, 0.5, 0.9375, 0.5, 0.9062, 0.5, 0.9062, 0.5, 0.9375, 0.5, 0.6562, 0.5, 0.625, 0.5, 0.625, 0.5, 0.6562, 0.5, 0.375, 0.5, 0.3438, 0.5, 0.3438, 0.5, 0.375, 0.5, 0.09375, 0.5, 0.0625, 0.5, 0.0625, 0.5, 0.09375, 0.5, 0.7812, 0.5, 0.75, 0.5, 0.75, 0.5, 0.7812, 0.5, 0.5, 0.5, 0.4688, 0.5, 0.4688, 0.5, 0.5, 0.5, 0.2188, 0.5, 0.1875, 0.5, 0.1875, 0.5, 0.2188, 0.5, 0.9062, 0.5, 0.875, 0.5, 0.875, 0.5, 0.9062, 0.5, 0.625, 0.5, 0.5938, 0.5, 0.5938, 0.5, 0.625, 0.5, 0.3438, 0.5, 0.3125, 0.5, 0.3125, 0.5, 0.3438, 0.5, 0.0625, 0.5, 0.03125, 0.5, 0.03125, 0.5, 0.0625, 0.5, 0.75, 0.5, 0.7188, 0.5, 0.7188, 0.5, 0.75, 0.5, 0.4688, 0.5, 0.4375, 0.5, 0.4375, 0.5, 0.4688, 0.5, 0.1875, 0.5, 0.1562, 0.5, 0.1562, 0.5, 0.1875, 0.5, 0.875, 0.5, 0.8438, 0.5, 0.8438, 0.5, 0.875, 0.5, 0.5938, 0.5, 0.5625, 0.5, 0.5625, 0.5, 0.5938, 0.5, 1.0, 0.5, 0.9688, 0.5, 0.9688, 0.5, 1.0, 0.5, 0.3125, 0.5, 0.2812, 0.5, 0.2812, 0.5, 0.3125, 0.5, 0.03125, 0.5, 0.0, 0.5, 0.0, 0.5, 0.03125, 0.5, 0.7188, 0.5, 0.6875, 0.5, 0.6875, 0.5, 0.7188, 0.5, 0.4375, 0.5, 0.4062, 0.5, 0.4062, 0.5, 0.4375, 0.5, 0.1562, 0.5, 0.125, 0.5, 0.125, 0.5, 0.1562, 0.5, 0.8438, 0.5, 0.8125, 0.5, 0.8125, 0.5, 0.8438, 0.5, 0.5625, 0.5, 0.5312, 0.5, 0.5312, 0.5, 0.5625, 0.5, 0.2812, 0.5, 0.25, 0.5, 0.25, 0.5, 0.2812, 0.5, 0.9688, 0.5, 0.9375, 0.5, 0.9375, 0.5, 0.9688, 0.5, 0.6875, 0.5, 0.6562, 0.5, 0.6562, 0.5, 0.6875, 0.5, 0.4062, 0.5, 0.375, 0.5, 0.375, 0.5, 0.4062, 0.5, 0.5, 0.5, 0.4688, 0.5, 0.4688, 0.5, 0.5, 0.5, 0.9062, 0.5, 0.875, 0.5, 0.875, 0.5, 0.9062, 0.5, 0.0625, 0.5, 0.03125, 0.5, 0.03125, 0.5, 0.0625, 0.5, 0.4688, 0.5, 0.4375, 0.5, 0.4375, 0.5, 0.4688, 0.5, 0.875, 0.5, 0.8438, 0.5, 0.8438, 0.5, 0.875, 0.5, 0.03125, 0.5, 0.0, 0.5, 0.0, 0.5, 0.03125, 0.5, 0.4375, 0.5, 0.4062, 0.5, 0.4062, 0.5, 0.4375, 0.5, 0.8438, 0.5, 0.8125, 0.5, 0.8125, 0.5, 0.8438, 0.5, 0.4062, 0.5, 0.375, 0.5, 0.375, 0.5, 0.4062, 0.5, 0.8125, 0.5, 0.7812, 0.5, 0.7812, 0.5, 0.8125, 0.5, 0.375, 0.5, 0.3438, 0.5, 0.3438, 0.5, 0.375, 0.5, 0.7812, 0.5, 0.75, 0.5, 0.75, 0.5, 0.7812, 0.5, 0.3438, 0.5, 0.3125, 0.5, 0.3125, 0.5, 0.3438, 0.5, 0.75, 0.5, 0.7188, 0.5, 0.7188, 0.5, 0.75, 0.5, 0.3125, 0.5, 0.2812, 0.5, 0.2812, 0.5, 0.3125, 0.5, 0.7188, 0.5, 0.6875, 0.5, 0.6875, 0.5, 0.7188, 0.5, 0.2812, 0.5, 0.25, 0.5, 0.25, 0.5, 0.2812, 0.5, 0.6875, 0.5, 0.6562, 0.5, 0.6562, 0.5, 0.6875, 0.5, 0.25, 0.5, 0.2188, 0.5, 0.2188, 0.5, 0.25, 0.5, 0.6562, 0.5, 0.625, 0.5, 0.625, 0.5, 0.6562, 0.5, 0.2188, 0.5, 0.1875, 0.5, 0.1875, 0.5, 0.2188, 0.5, 0.625, 0.5, 0.5938, 0.5, 0.5938, 0.5, 0.625, 0.5, 0.1875, 0.5, 0.1562, 0.5, 0.1562, 0.5, 0.1875, 0.5, 0.5938, 0.5, 0.5625, 0.5, 0.5625, 0.5, 0.5938, 0.5, 1.0, 0.5, 0.9688, 0.5, 0.9688, 0.5, 1.0, 0.5, 0.1562, 0.5, 0.125, 0.5, 0.125, 0.5, 0.1562, 0.5, 0.5625, 0.5, 0.5312, 0.5, 0.5312, 0.5, 0.5625, 0.5, 0.9688, 0.5, 0.9375, 0.5, 0.9375, 0.5, 0.9688, 0.5, 0.125, 0.5, 0.09375, 0.5, 0.09375, 0.5, 0.125, 0.5, 0.5312, 0.5, 0.5, 0.5, 0.5, 0.5, 0.5312, 0.5, 0.9375, 0.5, 0.9062, 0.5, 0.9062, 0.5, 0.9375, 0.5, 0.7812, 0.5, 0.75, 0.5, 0.75, 0.5, 0.7812, 0.5, 0.8125, 0.5, 0.7812, 0.5, 0.7812, 0.5, 0.8125, 0.5, 0.375, 0.5, 0.3438, 0.5, 0.3438, 0.5, 0.375, 0.5, 0.7812, 0.5, 0.75, 0.5, 0.75, 0.5, 0.7812, 0.5, 0.3438, 0.5, 0.3125, 0.5, 0.3125, 0.5, 0.3438, 0.5, 0.75, 0.5, 0.7188, 0.5, 0.7188, 0.5, 0.75, 0.5, 0.3125, 0.5, 0.2812, 0.5, 0.2812, 0.5, 0.3125, 0.5, 0.7188, 0.5, 0.6875, 0.5, 0.6875, 0.5, 0.7188, 0.5, 0.2812, 0.5, 0.25, 0.5, 0.25, 0.5, 0.2812, 0.5, 0.6875, 0.5, 0.6562, 0.5, 0.6562, 0.5, 0.6875, 0.5, 0.25, 0.5, 0.2188, 0.5, 0.2188, 0.5, 0.25, 0.5, 0.6562, 0.5, 0.625, 0.5, 0.625, 0.5, 0.6562, 0.5, 0.2188, 0.5, 0.1875, 0.5, 0.1875, 0.5, 0.2188, 0.5, 0.625, 0.5, 0.5938, 0.5, 0.5938, 0.5, 0.625, 0.5, 0.1875, 0.5, 0.1562, 0.5, 0.1562, 0.5, 0.1875, 0.5, 0.5938, 0.5, 0.5625, 0.5, 0.5625, 0.5, 0.5938, 0.5, 1.0, 0.5, 0.9688, 0.5, 0.9688, 0.5, 1.0, 0.5, 0.1562, 0.5, 0.125, 0.5, 0.125, 0.5, 0.1562, 0.5, 0.5625, 0.5, 0.5312, 0.5, 0.5312, 0.5, 0.5625, 0.5, 0.9688, 0.5, 0.9375, 0.5, 0.9375, 0.5, 0.9688, 0.5, 0.125, 0.5, 0.09375, 0.5, 0.09375, 0.5, 0.125, 0.5, 0.5312, 0.5, 0.5, 0.5, 0.5, 0.5, 0.5312, 0.5, 0.9375, 0.5, 0.9062, 0.5, 0.9062, 0.5, 0.9375, 0.5, 0.09375, 0.5, 0.0625, 0.5, 0.0625, 0.5, 0.09375, 0.5, 0.5, 0.5, 0.4688, 0.5, 0.4688, 0.5, 0.5, 0.5, 0.9062, 0.5, 0.875, 0.5, 0.875, 0.5, 0.9062, 0.5, 0.0625, 0.5, 0.03125, 0.5, 0.03125, 0.5, 0.0625, 0.5, 0.4688, 0.5, 0.4375, 0.5, 0.4375, 0.5, 0.4688, 0.5, 0.875, 0.5, 0.8438, 0.5, 0.8438, 0.5, 0.875, 0.5, 0.03125, 0.5, 0.0, 0.5, 0.0, 0.5, 0.03125, 0.5, 0.4375, 0.5, 0.4062, 0.5, 0.4062, 0.5, 0.4375, 0.5, 0.8438, 0.5, 0.8125, 0.5, 0.8125, 0.5, 0.8438, 0.5, 0.6875, 0.5, 0.6562, 0.5, 0.6562, 0.5, 0.6875, 0.5, 0.3438, 0.5, 0.3125, 0.5, 0.3125, 0.5, 0.3438, 0.5, 0.75, 0.5, 0.7188, 0.5, 0.7188, 0.5, 0.75, 0.5, 0.3125, 0.5, 0.2812, 0.5, 0.2812, 0.5, 0.3125, 0.5, 0.7188, 0.5, 0.6875, 0.5, 0.6875, 0.5, 0.7188, 0.5, 0.2812, 0.5, 0.25, 0.5, 0.25, 0.5, 0.2812, 0.5, 0.6875, 0.5, 0.6562, 0.5, 0.6562, 0.5, 0.6875, 0.5, 0.25, 0.5, 0.2188, 0.5, 0.2188, 0.5, 0.25, 0.5, 0.6562, 0.5, 0.625, 0.5, 0.625, 0.5, 0.6562, 0.5, 0.2188, 0.5, 0.1875, 0.5, 0.1875, 0.5, 0.2188, 0.5, 0.625, 0.5, 0.5938, 0.5, 0.5938, 0.5, 0.625, 0.5, 0.1875, 0.5, 0.1562, 0.5, 0.1562, 0.5, 0.1875, 0.5, 0.5938, 0.5, 0.5625, 0.5, 0.5625, 0.5, 0.5938, 0.5, 1.0, 0.5, 0.9688, 0.5, 0.9688, 0.5, 1.0, 0.5, 0.1562, 0.5, 0.125, 0.5, 0.125, 0.5, 0.1562, 0.5, 0.5625, 0.5, 0.5312, 0.5, 0.5312, 0.5, 0.5625, 0.5, 0.9688, 0.5, 0.9375, 0.5, 0.9375, 0.5, 0.9688, 0.5, 0.125, 0.5, 0.09375, 0.5, 0.09375, 0.5, 0.125, 0.5, 0.5312, 0.5, 0.5, 0.5, 0.5, 0.5, 0.5312, 0.5, 0.9375, 0.5, 0.9062, 0.5, 0.9062, 0.5, 0.9375, 0.5, 0.09375, 0.5, 0.0625, 0.5, 0.0625, 0.5, 0.09375, 0.5, 0.5, 0.5, 0.4688, 0.5, 0.4688, 0.5, 0.5, 0.5, 0.9062, 0.5, 0.875, 0.5, 0.875, 0.5, 0.9062, 0.5, 0.0625, 0.5, 0.03125, 0.5, 0.03125, 0.5, 0.0625, 0.5, 0.4688, 0.5, 0.4375, 0.5, 0.4375, 0.5, 0.4688, 0.5, 0.875, 0.5, 0.8438, 0.5, 0.8438, 0.5, 0.875, 0.5, 0.03125, 0.5, 0.0, 0.5, 0.0, 0.5, 0.03125, 0.5, 0.4375, 0.5, 0.4062, 0.5, 0.4062, 0.5, 0.4375, 0.5, 0.8438, 0.5, 0.8125, 0.5, 0.8125, 0.5, 0.8438, 0.5, 0.4062, 0.5, 0.375, 0.5, 0.375, 0.5, 0.4062, 0.5, 0.8125, 0.5, 0.7812, 0.5, 0.7812, 0.5, 0.8125, 0.5, 0.375, 0.5, 0.3438, 0.5, 0.3438, 0.5, 0.375, 0.5, 0.5938, 0.5, 0.5625, 0.5, 0.5625, 0.5, 0.5938, 0.5, 0.25, 0.5, 0.2188, 0.5, 0.2188, 0.5, 0.25, 0.5, 0.6562, 0.5, 0.625, 0.5, 0.625, 0.5, 0.6562, 0.5, 0.2188, 0.5, 0.1875, 0.5, 0.1875, 0.5, 0.2188, 0.5, 0.625, 0.5, 0.5938, 0.5, 0.5938, 0.5, 0.625, 0.5, 0.1875, 0.5, 0.1562, 0.5, 0.1562, 0.5, 0.1875, 0.5, 0.5938, 0.5, 0.5625, 0.5, 0.5625, 0.5, 0.5938, 0.5, 1.0, 0.5, 0.9688, 0.5, 0.9688, 0.5, 1.0, 0.5, 0.1562, 0.5, 0.125, 0.5, 0.125, 0.5, 0.1562, 0.5, 0.5625, 0.5, 0.5312, 0.5, 0.5312, 0.5, 0.5625, 0.5, 0.9688, 0.5, 0.9375, 0.5, 0.9375, 0.5, 0.9688, 0.5, 0.125, 0.5, 0.09375, 0.5, 0.09375, 0.5, 0.125, 0.5, 0.5312, 0.5, 0.5, 0.5, 0.5, 0.5, 0.5312, 0.5, 0.9375, 0.5, 0.9062, 0.5, 0.9062, 0.5, 0.9375, 0.5, 0.09375, 0.5, 0.0625, 0.5, 0.0625, 0.5, 0.09375, 0.5, 0.5, 0.5, 0.4688, 0.5, 0.4688, 0.5, 0.5, 0.5, 0.9062, 0.5, 0.875, 0.5, 0.875, 0.5, 0.9062, 0.5, 0.0625, 0.5, 0.03125, 0.5, 0.03125, 0.5, 0.0625, 0.5, 0.4688, 0.5, 0.4375, 0.5, 0.4375, 0.5, 0.4688, 0.5, 0.875, 0.5, 0.8438, 0.5, 0.8438, 0.5, 0.875, 0.5, 0.03125, 0.5, 0.0, 0.5, 0.0, 0.5, 0.03125, 0.5, 0.4375, 0.5, 0.4062, 0.5, 0.4062, 0.5, 0.4375, 0.5, 0.8438, 0.5, 0.8125, 0.5, 0.8125, 0.5, 0.8438, 0.5, 0.4062, 0.5, 0.375, 0.5, 0.375, 0.5, 0.4062, 0.5, 0.8125, 0.5, 0.7812, 0.5, 0.7812, 0.5, 0.8125, 0.5, 0.375, 0.5, 0.3438, 0.5, 0.3438, 0.5, 0.375, 0.5, 0.7812, 0.5, 0.75, 0.5, 0.75, 0.5, 0.7812, 0.5, 0.3438, 0.5, 0.3125, 0.5, 0.3125, 0.5, 0.3438, 0.5, 0.75, 0.5, 0.7188, 0.5, 0.7188, 0.5, 0.75, 0.5, 0.3125, 0.5, 0.2812, 0.5, 0.2812, 0.5, 0.3125, 0.5, 0.7188, 0.5, 0.6875, 0.5, 0.6875, 0.5, 0.7188, 0.5, 0.2812, 0.5, 0.25, 0.5, 0.25, 0.5, 0.2812, 0.5, 0.75, 0.49, 0.7968, 0.4854, 0.8418, 0.4717, 0.8833, 0.4496, 0.9197, 0.4197, 0.9496, 0.3833, 0.9717, 0.3418, 0.9854, 0.2968, 0.99, 0.25, 0.9854, 0.2032, 0.9717, 0.1582, 0.9496, 0.1167, 0.9197, 0.08029, 0.8833, 0.05045, 0.8418, 0.02827, 0.7968, 0.01461, 0.75, 0.01, 0.7032, 0.01461, 0.6582, 0.02827, 0.6167, 0.05045, 0.5803, 0.08029, 0.5504, 0.1167, 0.5283, 0.1582, 0.5146, 0.2032, 0.51, 0.25, 0.5146, 0.2968, 0.5283, 0.3418, 0.5504, 0.3833, 0.5803, 0.4197, 0.6167, 0.4496, 0.6582, 0.4717, 0.7032, 0.4854, 1.0, 0.5, 0.9688, 0.5, 0.9688, 0.5, 1.0, 0.5, 0.1562, 0.5, 0.125, 0.5, 0.125, 0.5, 0.1562, 0.5, 0.5625, 0.5, 0.5312, 0.5, 0.5312, 0.5, 0.5625, 0.5, 0.9688, 0.5, 0.9375, 0.5, 0.9375, 0.5, 0.9688, 0.5, 0.125, 0.5, 0.09375, 0.5, 0.09375, 0.5, 0.125, 0.5, 0.5312, 0.5, 0.5, 0.5, 0.5, 0.5, 0.5312, 0.5, 0.9375, 0.5, 0.9062, 0.5, 0.9062, 0.5, 0.9375, 0.5, 0.09375, 0.5, 0.0625, 0.5, 0.0625, 0.5, 0.09375, 0.5, 0.5, 0.5, 0.4688, 0.5, 0.4688, 0.5, 0.5, 0.5, 0.9062, 0.5, 0.875, 0.5, 0.875, 0.5, 0.9062, 0.5, 0.0625, 0.5, 0.03125, 0.5, 0.03125, 0.5, 0.0625, 0.5, 0.4688, 0.5, 0.4375, 0.5, 0.4375, 0.5, 0.4688, 0.5, 0.875, 0.5, 0.8438, 0.5, 0.8438, 0.5, 0.875, 0.5, 0.03125, 0.5, 0.0, 0.5, 0.0, 0.5, 0.03125, 0.5, 0.4375, 0.5, 0.4062, 0.5, 0.4062, 0.5, 0.4375, 0.5, 0.8438, 0.5, 0.8125, 0.5, 0.8125, 0.5, 0.8438, 0.5, 0.4062, 0.5, 0.375, 0.5, 0.375, 0.5, 0.4062, 0.5, 0.8125, 0.5, 0.7812, 0.5, 0.7812, 0.5, 0.8125, 0.5, 0.375, 0.5, 0.3438, 0.5, 0.3438, 0.5, 0.375, 0.5, 0.7812, 0.5, 0.75, 0.5, 0.75, 0.5, 0.7812, 0.5, 0.3438, 0.5, 0.3125, 0.5, 0.3125, 0.5, 0.3438, 0.5, 0.75, 0.5, 0.7188, 0.5, 0.7188, 0.5, 0.75, 0.5, 0.3125, 0.5, 0.2812, 0.5, 0.2812, 0.5, 0.3125, 0.5, 0.7188, 0.5, 0.6875, 0.5, 0.6875, 0.5, 0.7188, 0.5, 0.2812, 0.5, 0.25, 0.5, 0.25, 0.5, 0.2812, 0.5, 0.6875, 0.5, 0.6562, 0.5, 0.6562, 0.5, 0.6875, 0.5, 0.25, 0.5, 0.2188, 0.5, 0.2188, 0.5, 0.25, 0.5, 0.6562, 0.5, 0.625, 0.5, 0.625, 0.5, 0.6562, 0.5, 0.2188, 0.5, 0.1875, 0.5, 0.1875, 0.5, 0.2188, 0.5, 0.625, 0.5, 0.5938, 0.5, 0.5938, 0.5, 0.625, 0.5, 0.1875, 0.5, 0.1562, 0.5, 0.1562, 0.5, 0.1875, 0.5, 0.375, 1.0, 0.4062, 1.0, 0.4062, 1.0, 0.375, 1.0, 0.5312, 1.0, 0.5625, 1.0, 0.5625, 1.0, 0.5312, 1.0, 0.25, 1.0, 0.2812, 1.0, 0.2812, 1.0, 0.25, 1.0, 0.9375, 1.0, 0.9688, 1.0, 0.9688, 1.0, 0.9375, 1.0, 0.6562, 1.0, 0.6875, 1.0, 0.6875, 1.0, 0.6562, 1.0, 0.375, 1.0, 0.4062, 1.0, 0.4062, 1.0, 0.375, 1.0, 0.09375, 1.0, 0.125, 1.0, 0.125, 1.0, 0.09375, 1.0, 0.7812, 1.0, 0.8125, 1.0, 0.8125, 1.0, 0.7812, 1.0, 0.5, 1.0, 0.5312, 1.0, 0.5312, 1.0, 0.5, 1.0, 0.2188, 1.0, 0.25, 1.0, 0.25, 1.0, 0.2188, 1.0, 0.9062, 1.0, 0.9375, 1.0, 0.9375, 1.0, 0.9062, 1.0, 0.625, 1.0, 0.6562, 1.0, 0.6562, 1.0, 0.625, 1.0, 0.3438, 1.0, 0.375, 1.0, 0.375, 1.0, 0.3438, 1.0, 0.0625, 1.0, 0.09375, 1.0, 0.09375, 1.0, 0.0625, 1.0, 0.75, 1.0, 0.7812, 1.0, 0.7812, 1.0, 0.75, 1.0, 0.4688, 1.0, 0.5, 1.0, 0.5, 1.0, 0.4688, 1.0, 0.1875, 1.0, 0.2188, 1.0, 0.2188, 1.0, 0.1875, 1.0, 0.875, 1.0, 0.9062, 1.0, 0.9062, 1.0, 0.875, 1.0, 0.5938, 1.0, 0.625, 1.0, 0.625, 1.0, 0.5938, 1.0, 0.3125, 1.0, 0.3438, 1.0, 0.3438, 1.0, 0.3125, 1.0, 0.03125, 1.0, 0.0625, 1.0, 0.0625, 1.0, 0.03125, 1.0, 0.7188, 1.0, 0.75, 1.0, 0.75, 1.0, 0.7188, 1.0, 0.4375, 1.0, 0.4688, 1.0, 0.4688, 1.0, 0.4375, 1.0, 0.1562, 1.0, 0.1875, 1.0, 0.1875, 1.0, 0.1562, 1.0, 0.8438, 1.0, 0.875, 1.0, 0.875, 1.0, 0.8438, 1.0, 0.5625, 1.0, 0.5938, 1.0, 0.5938, 1.0, 0.5625, 1.0, 0.2812, 1.0, 0.3125, 1.0, 0.3125, 1.0, 0.2812, 1.0, 0.9688, 1.0, 1.0, 1.0, 1.0, 1.0, 0.9688, 1.0, 0.0, 1.0, 0.03125, 1.0, 0.03125, 1.0, 0.0, 1.0, 0.6875, 1.0, 0.7188, 1.0, 0.7188, 1.0, 0.6875, 1.0, 0.4062, 1.0, 0.4375, 1.0, 0.4375, 1.0, 0.4062, 1.0, 0.125, 1.0, 0.1562, 1.0, 0.1562, 1.0, 0.125, 1.0, 0.2812, 1.0, 0.3125, 1.0, 0.3125, 1.0, 0.2812, 1.0, 0.7812, 1.0, 0.8125, 1.0, 0.8125, 1.0, 0.7812, 1.0, 0.3438, 1.0, 0.375, 1.0, 0.375, 1.0, 0.3438, 1.0, 0.75, 1.0, 0.7812, 1.0, 0.7812, 1.0, 0.75, 1.0, 0.3125, 1.0, 0.3438, 1.0, 0.3438, 1.0, 0.3125, 1.0, 0.7188, 1.0, 0.75, 1.0, 0.75, 1.0, 0.7188, 1.0, 0.2812, 1.0, 0.3125, 1.0, 0.3125, 1.0, 0.2812, 1.0, 0.6875, 1.0, 0.7188, 1.0, 0.7188, 1.0, 0.6875, 1.0, 0.25, 1.0, 0.2812, 1.0, 0.2812, 1.0, 0.25, 1.0, 0.6562, 1.0, 0.6875, 1.0, 0.6875, 1.0, 0.6562, 1.0, 0.2188, 1.0, 0.25, 1.0, 0.25, 1.0, 0.2188, 1.0, 0.625, 1.0, 0.6562, 1.0, 0.6562, 1.0, 0.625, 1.0, 0.1875, 1.0, 0.2188, 1.0, 0.2188, 1.0, 0.1875, 1.0, 0.5938, 1.0, 0.625, 1.0, 0.625, 1.0, 0.5938, 1.0, 0.1562, 1.0, 0.1875, 1.0, 0.1875, 1.0, 0.1562, 1.0, 0.5625, 1.0, 0.5938, 1.0, 0.5938, 1.0, 0.5625, 1.0, 0.9688, 1.0, 1.0, 1.0, 1.0, 1.0, 0.9688, 1.0, 0.125, 1.0, 0.1562, 1.0, 0.1562, 1.0, 0.125, 1.0, 0.5312, 1.0, 0.5625, 1.0, 0.5625, 1.0, 0.5312, 1.0, 0.9375, 1.0, 0.9688, 1.0, 0.9688, 1.0, 0.9375, 1.0, 0.09375, 1.0, 0.125, 1.0, 0.125, 1.0, 0.09375, 1.0, 0.5, 1.0, 0.5312, 1.0, 0.5312, 1.0, 0.5, 1.0, 0.9062, 1.0, 0.9375, 1.0, 0.9375, 1.0, 0.9062, 1.0, 0.0625, 1.0, 0.09375, 1.0, 0.09375, 1.0, 0.0625, 1.0, 0.4688, 1.0, 0.5, 1.0, 0.5, 1.0, 0.4688, 1.0, 0.875, 1.0, 0.9062, 1.0, 0.9062, 1.0, 0.875, 1.0, 0.03125, 1.0, 0.0625, 1.0, 0.0625, 1.0, 0.03125, 1.0, 0.4375, 1.0, 0.4688, 1.0, 0.4688, 1.0, 0.4375, 1.0, 0.8438, 1.0, 0.875, 1.0, 0.875, 1.0, 0.8438, 1.0, 0.0, 1.0, 0.03125, 1.0, 0.03125, 1.0, 0.0, 1.0, 0.4062, 1.0, 0.4375, 1.0, 0.4375, 1.0, 0.4062, 1.0, 0.8125, 1.0, 0.8438, 1.0, 0.8438, 1.0, 0.8125, 1.0, 0.1875, 1.0, 0.2188, 1.0, 0.2188, 1.0, 0.1875, 1.0, 0.6875, 1.0, 0.7188, 1.0, 0.7188, 1.0, 0.6875, 1.0, 0.25, 1.0, 0.2812, 1.0, 0.2812, 1.0, 0.25, 1.0, 0.6562, 1.0, 0.6875, 1.0, 0.6875, 1.0, 0.6562, 1.0, 0.2188, 1.0, 0.25, 1.0, 0.25, 1.0, 0.2188, 1.0, 0.625, 1.0, 0.6562, 1.0, 0.6562, 1.0, 0.625, 1.0, 0.1875, 1.0, 0.2188, 1.0, 0.2188, 1.0, 0.1875, 1.0, 0.5938, 1.0, 0.625, 1.0, 0.625, 1.0, 0.5938, 1.0, 0.1562, 1.0, 0.1875, 1.0, 0.1875, 1.0, 0.1562, 1.0, 0.5625, 1.0, 0.5938, 1.0, 0.5938, 1.0, 0.5625, 1.0, 0.9688, 1.0, 1.0, 1.0, 1.0, 1.0, 0.9688, 1.0, 0.125, 1.0, 0.1562, 1.0, 0.1562, 1.0, 0.125, 1.0, 0.5312, 1.0, 0.5625, 1.0, 0.5625, 1.0, 0.5312, 1.0, 0.9375, 1.0, 0.9688, 1.0, 0.9688, 1.0, 0.9375, 1.0, 0.09375, 1.0, 0.125, 1.0, 0.125, 1.0, 0.09375, 1.0, 0.5, 1.0, 0.5312, 1.0, 0.5312, 1.0, 0.5, 1.0, 0.9062, 1.0, 0.9375, 1.0, 0.9375, 1.0, 0.9062, 1.0, 0.0625, 1.0, 0.09375, 1.0, 0.09375, 1.0, 0.0625, 1.0, 0.4688, 1.0, 0.5, 1.0, 0.5, 1.0, 0.4688, 1.0, 0.875, 1.0, 0.9062, 1.0, 0.9062, 1.0, 0.875, 1.0, 0.03125, 1.0, 0.0625, 1.0, 0.0625, 1.0, 0.03125, 1.0, 0.4375, 1.0, 0.4688, 1.0, 0.4688, 1.0, 0.4375, 1.0, 0.8438, 1.0, 0.875, 1.0, 0.875, 1.0, 0.8438, 1.0, 0.0, 1.0, 0.03125, 1.0, 0.03125, 1.0, 0.0, 1.0, 0.4062, 1.0, 0.4375, 1.0, 0.4375, 1.0, 0.4062, 1.0, 0.8125, 1.0, 0.8438, 1.0, 0.8438, 1.0, 0.8125, 1.0, 0.375, 1.0, 0.4062, 1.0, 0.4062, 1.0, 0.375, 1.0, 0.7812, 1.0, 0.8125, 1.0, 0.8125, 1.0, 0.7812, 1.0, 0.3438, 1.0, 0.375, 1.0, 0.375, 1.0, 0.3438, 1.0, 0.75, 1.0, 0.7812, 1.0, 0.7812, 1.0, 0.75, 1.0, 0.3125, 1.0, 0.3438, 1.0, 0.3438, 1.0, 0.3125, 1.0, 0.7188, 1.0, 0.75, 1.0, 0.75, 1.0, 0.7188, 1.0, 0.09375, 1.0, 0.125, 1.0, 0.125, 1.0, 0.09375, 1.0, 0.5938, 1.0, 0.625, 1.0, 0.625, 1.0, 0.5938, 1.0, 0.1562, 1.0, 0.1875, 1.0, 0.1875, 1.0, 0.1562, 1.0, 0.5625, 1.0, 0.5938, 1.0, 0.5938, 1.0, 0.5625, 1.0, 0.9688, 1.0, 1.0, 1.0, 1.0, 1.0, 0.9688, 1.0, 0.125, 1.0, 0.1562, 1.0, 0.1562, 1.0, 0.125, 1.0, 0.5312, 1.0, 0.5625, 1.0, 0.5625, 1.0, 0.5312, 1.0, 0.9375, 1.0, 0.9688, 1.0, 0.9688, 1.0, 0.9375, 1.0, 0.09375, 1.0, 0.125, 1.0, 0.125, 1.0, 0.09375, 1.0, 0.5, 1.0, 0.5312, 1.0, 0.5312, 1.0, 0.5, 1.0, 0.9062, 1.0, 0.9375, 1.0, 0.9375, 1.0, 0.9062, 1.0, 0.0625, 1.0, 0.09375, 1.0, 0.09375, 1.0, 0.0625, 1.0, 0.4688, 1.0, 0.5, 1.0, 0.5, 1.0, 0.4688, 1.0, 0.875, 1.0, 0.9062, 1.0, 0.9062, 1.0, 0.875, 1.0, 0.03125, 1.0, 0.0625, 1.0, 0.0625, 1.0, 0.03125, 1.0, 0.4375, 1.0, 0.4688, 1.0, 0.4688, 1.0, 0.4375, 1.0, 0.8438, 1.0, 0.875, 1.0, 0.875, 1.0, 0.8438, 1.0, 0.0, 1.0, 0.03125, 1.0, 0.03125, 1.0, 0.0, 1.0, 0.4062, 1.0, 0.4375, 1.0, 0.4375, 1.0, 0.4062, 1.0, 0.8125, 1.0, 0.8438, 1.0, 0.8438, 1.0, 0.8125, 1.0, 0.375, 1.0, 0.4062, 1.0, 0.4062, 1.0, 0.375, 1.0, 0.7812, 1.0, 0.8125, 1.0, 0.8125, 1.0, 0.7812, 1.0, 0.3438, 1.0, 0.375, 1.0, 0.375, 1.0, 0.3438, 1.0, 0.75, 1.0, 0.7812, 1.0, 0.7812, 1.0, 0.75, 1.0, 0.3125, 1.0, 0.3438, 1.0, 0.3438, 1.0, 0.3125, 1.0, 0.7188, 1.0, 0.75, 1.0, 0.75, 1.0, 0.7188, 1.0, 0.2812, 1.0, 0.3125, 1.0, 0.3125, 1.0, 0.2812, 1.0, 0.6875, 1.0, 0.7188, 1.0, 0.7188, 1.0, 0.6875, 1.0, 0.25, 1.0, 0.2812, 1.0, 0.2812, 1.0, 0.25, 1.0, 0.6562, 1.0, 0.6875, 1.0, 0.6875, 1.0, 0.6562, 1.0, 0.2188, 1.0, 0.25, 1.0, 0.25, 1.0, 0.2188, 1.0, 0.625, 1.0, 0.6562, 1.0, 0.6562, 1.0, 0.625, 1.0, 0.0, 1.0, 0.03125, 1.0, 0.03125, 1.0, 0.0, 1.0, 0.5, 1.0, 0.5312, 1.0, 0.5312, 1.0, 0.5, 1.0, 0.9062, 1.0, 0.9375, 1.0, 0.9375, 1.0, 0.9062, 1.0, 0.0625, 1.0, 0.09375, 1.0, 0.09375, 1.0, 0.0625, 1.0, 0.4688, 1.0, 0.5, 1.0, 0.5, 1.0, 0.4688, 1.0, 0.875, 1.0, 0.9062, 1.0, 0.9062, 1.0, 0.875, 1.0, 0.03125, 1.0, 0.0625, 1.0, 0.0625, 1.0, 0.03125, 1.0, 0.4375, 1.0, 0.4688, 1.0, 0.4688, 1.0, 0.4375, 1.0, 0.8438, 1.0, 0.875, 1.0, 0.875, 1.0, 0.8438, 1.0, 0.0, 1.0, 0.03125, 1.0, 0.03125, 1.0, 0.0, 1.0, 0.4062, 1.0, 0.4375, 1.0, 0.4375, 1.0, 0.4062, 1.0, 0.8125, 1.0, 0.8438, 1.0, 0.8438, 1.0, 0.8125, 1.0, 0.375, 1.0, 0.4062, 1.0, 0.4062, 1.0, 0.375, 1.0, 0.7812, 1.0, 0.8125, 1.0, 0.8125, 1.0, 0.7812, 1.0, 0.3438, 1.0, 0.375, 1.0, 0.375, 1.0, 0.3438, 1.0, 0.75, 1.0, 0.7812, 1.0, 0.7812, 1.0, 0.75, 1.0, 0.3125, 1.0, 0.3438, 1.0, 0.3438, 1.0, 0.3125, 1.0, 0.7188, 1.0, 0.75, 1.0, 0.75, 1.0, 0.7188, 1.0, 0.2812, 1.0, 0.3125, 1.0, 0.3125, 1.0, 0.2812, 1.0, 0.6875, 1.0, 0.7188, 1.0, 0.7188, 1.0, 0.6875, 1.0, 0.25, 1.0, 0.2812, 1.0, 0.2812, 1.0, 0.25, 1.0, 0.6562, 1.0, 0.6875, 1.0, 0.6875, 1.0, 0.6562, 1.0, 0.2188, 1.0, 0.25, 1.0, 0.25, 1.0, 0.2188, 1.0, 0.625, 1.0, 0.6562, 1.0, 0.6562, 1.0, 0.625, 1.0, 0.1875, 1.0, 0.2188, 1.0, 0.2188, 1.0, 0.1875, 1.0, 0.5938, 1.0, 0.625, 1.0, 0.625, 1.0, 0.5938, 1.0, 0.1562, 1.0, 0.1875, 1.0, 0.1875, 1.0, 0.1562, 1.0, 0.5625, 1.0, 0.5938, 1.0, 0.5938, 1.0, 0.5625, 1.0, 0.9688, 1.0, 1.0, 1.0, 1.0, 1.0, 0.9688, 1.0, 0.125, 1.0, 0.1562, 1.0, 0.1562, 1.0, 0.125, 1.0, 0.5312, 1.0, 0.5625, 1.0, 0.5625, 1.0, 0.5312, 1.0, 0.9375, 1.0, 0.9688, 1.0, 0.9688, 1.0, 0.9375, 1.0, 0.3125, 1.0, 0.3437, 1.0, 0.3438, 1.0, 0.3125, 1.0, 0.4062, 1.0, 0.4375, 1.0, 0.4375, 1.0, 0.4062, 1.0, 0.8125, 1.0, 0.8438, 1.0, 0.8438, 1.0, 0.8125, 1.0, 0.375, 1.0, 0.4062, 1.0, 0.4062, 1.0, 0.375, 1.0, 0.7812, 1.0, 0.8125, 1.0, 0.8125, 1.0, 0.7812, 1.0, 0.3438, 1.0, 0.375, 1.0, 0.375, 1.0, 0.3438, 1.0, 0.75, 1.0, 0.7812, 1.0, 0.7812, 1.0, 0.75, 1.0, 0.3125, 1.0, 0.3438, 1.0, 0.3438, 1.0, 0.3125, 1.0, 0.7188, 1.0, 0.75, 1.0, 0.75, 1.0, 0.7188, 1.0, 0.2812, 1.0, 0.3125, 1.0, 0.3125, 1.0, 0.2812, 1.0, 0.6875, 1.0, 0.7188, 1.0, 0.7188, 1.0, 0.6875, 1.0, 0.25, 1.0, 0.2812, 1.0, 0.2812, 1.0, 0.25, 1.0, 0.6562, 1.0, 0.6875, 1.0, 0.6875, 1.0, 0.6562, 1.0, 0.2188, 1.0, 0.25, 1.0, 0.25, 1.0, 0.2188, 1.0, 0.625, 1.0, 0.6562, 1.0, 0.6562, 1.0, 0.625, 1.0, 0.1875, 1.0, 0.2188, 1.0, 0.2188, 1.0, 0.1875, 1.0, 0.5938, 1.0, 0.625, 1.0, 0.625, 1.0, 0.5938, 1.0, 0.1562, 1.0, 0.1875, 1.0, 0.1875, 1.0, 0.1562, 1.0, 0.5625, 1.0, 0.5938, 1.0, 0.5938, 1.0, 0.5625, 1.0, 0.9688, 1.0, 1.0, 1.0, 1.0, 1.0, 0.9688, 1.0, 0.125, 1.0, 0.1562, 1.0, 0.1562, 1.0, 0.125, 1.0, 0.5312, 1.0, 0.5625, 1.0, 0.5625, 1.0, 0.5312, 1.0, 0.9375, 1.0, 0.9688, 1.0, 0.9688, 1.0, 0.9375, 1.0, 0.09375, 1.0, 0.125, 1.0, 0.125, 1.0, 0.09375, 1.0, 0.5, 1.0, 0.5312, 1.0, 0.5312, 1.0, 0.5, 1.0, 0.9062, 1.0, 0.9375, 1.0, 0.9375, 1.0, 0.9062, 1.0, 0.0625, 1.0, 0.09375, 1.0, 0.09375, 1.0, 0.0625, 1.0, 0.4687, 1.0, 0.5, 1.0, 0.5, 1.0, 0.4688, 1.0, 0.875, 1.0, 0.9062, 1.0, 0.9062, 1.0, 0.875, 1.0, 0.03125, 1.0, 0.0625, 1.0, 0.0625, 1.0, 0.03125, 1.0, 0.4375, 1.0, 0.4687, 1.0, 0.4688, 1.0, 0.4375, 1.0, 0.8438, 1.0, 0.875, 1.0, 0.875, 1.0, 0.8438, 1.0, 0.2968, 0.4854, 0.25, 0.49, 0.2032, 0.4854, 0.1582, 0.4717, 0.1167, 0.4496, 0.08029, 0.4197, 0.05045, 0.3833, 0.02827, 0.3418, 0.01461, 0.2968, 0.01, 0.25, 0.01461, 0.2032, 0.02827, 0.1582, 0.05045, 0.1167, 0.08029, 0.08029, 0.1167, 0.05045, 0.1582, 0.02827, 0.2032, 0.01461, 0.25, 0.01, 0.2968, 0.01461, 0.3418, 0.02827, 0.3833, 0.05045, 0.4197, 0.08029, 0.4496, 0.1167, 0.4717, 0.1582, 0.4854, 0.2032, 0.49, 0.25, 0.4854, 0.2968, 0.4717, 0.3418, 0.4496, 0.3833, 0.4197, 0.4197, 0.3833, 0.4496, 0.3418, 0.4717, 0.7188, 1.0, 0.75, 1.0, 0.75, 1.0, 0.7188, 1.0, 0.2812, 1.0, 0.3125, 1.0, 0.3125, 1.0, 0.2812, 1.0, 0.6875, 1.0, 0.7188, 1.0, 0.7188, 1.0, 0.6875, 1.0, 0.25, 1.0, 0.2812, 1.0, 0.2812, 1.0, 0.25, 1.0, 0.6562, 1.0, 0.6875, 1.0, 0.6875, 1.0, 0.6562, 1.0, 0.2187, 1.0, 0.25, 1.0, 0.25, 1.0, 0.2188, 1.0, 0.625, 1.0, 0.6562, 1.0, 0.6562, 1.0, 0.625, 1.0, 0.1875, 1.0, 0.2187, 1.0, 0.2188, 1.0, 0.1875, 1.0, 0.5937, 1.0, 0.625, 1.0, 0.625, 1.0, 0.5938, 1.0, 0.1562, 1.0, 0.1875, 1.0, 0.1875, 1.0, 0.1562, 1.0, 0.5625, 1.0, 0.5937, 1.0, 0.5938, 1.0, 0.5625, 1.0, 0.9688, 1.0, 1.0, 1.0, 1.0, 1.0, 0.9688, 1.0, 0.125, 1.0, 0.1562, 1.0, 0.1562, 1.0, 0.125, 1.0, 0.5312, 1.0, 0.5625, 1.0, 0.5625, 1.0, 0.5312, 1.0, 0.9375, 1.0, 0.9688, 1.0, 0.9688, 1.0, 0.9375, 1.0, 0.09375, 1.0, 0.125, 1.0, 0.125, 1.0, 0.09375, 1.0, 0.5, 1.0, 0.5312, 1.0, 0.5312, 1.0, 0.5, 1.0, 0.9062, 1.0, 0.9375, 1.0, 0.9375, 1.0, 0.9062, 1.0, 0.0625, 1.0, 0.09375, 1.0, 0.09375, 1.0, 0.0625, 1.0, 0.4688, 1.0, 0.5, 1.0, 0.5, 1.0, 0.4688, 1.0, 0.875, 1.0, 0.9062, 1.0, 0.9062, 1.0, 0.875, 1.0, 0.03125, 1.0, 0.0625, 1.0, 0.0625, 1.0, 0.03125, 1.0, 0.4375, 1.0, 0.4688, 1.0, 0.4688, 1.0, 0.4375, 1.0, 0.8438, 1.0, 0.875, 1.0, 0.875, 1.0, 0.8438, 1.0, 0.0, 1.0, 0.03125, 1.0, 0.03125, 1.0, 0.0, 1.0, 0.4063, 1.0, 0.4375, 1.0, 0.4375, 1.0, 0.4062, 1.0, 0.8125, 1.0, 0.8438, 1.0, 0.8438, 1.0, 0.8125, 1.0, 0.375, 1.0, 0.4063, 1.0, 0.4062, 1.0, 0.375, 1.0, 0.7812, 1.0, 0.8125, 1.0, 0.8125, 1.0, 0.7812, 1.0, 0.3437, 1.0, 0.375, 1.0, 0.375, 1.0, 0.3438, 1.0, 0.75, 1.0, 0.7812, 1.0, 0.7812, 1.0, 0.75, 1.0, 0.75, 1.0, 0.7812, 1.0, 0.7812, 1.0, 0.75, 1.0, 0.3438, 1.0, 0.375, 1.0, 0.375, 1.0, 0.3437, 1.0, 0.7812, 1.0, 0.8125, 1.0, 0.8125, 1.0, 0.7812, 1.0, 0.375, 1.0, 0.4062, 1.0, 0.4063, 1.0, 0.375, 1.0, 0.8125, 1.0, 0.8438, 1.0, 0.8438, 1.0, 0.8125, 1.0, 0.4062, 1.0, 0.4375, 1.0, 0.4375, 1.0, 0.4063, 1.0, 0.0, 1.0, 0.03125, 1.0, 0.03125, 1.0, 0.0, 1.0, 0.8438, 1.0, 0.875, 1.0, 0.875, 1.0, 0.8438, 1.0, 0.4375, 1.0, 0.4688, 1.0, 0.4688, 1.0, 0.4375, 1.0, 0.03125, 1.0, 0.0625, 1.0, 0.0625, 1.0, 0.03125, 1.0, 0.875, 1.0, 0.9062, 1.0, 0.9062, 1.0, 0.875, 1.0, 0.4688, 1.0, 0.5, 1.0, 0.5, 1.0, 0.4688, 1.0, 0.0625, 1.0, 0.09375, 1.0, 0.09375, 1.0, 0.0625, 1.0, 0.9062, 1.0, 0.9375, 1.0, 0.9375, 1.0, 0.9062, 1.0, 0.5, 1.0, 0.5312, 1.0, 0.5312, 1.0, 0.5, 1.0, 0.09375, 1.0, 0.125, 1.0, 0.125, 1.0, 0.09375, 1.0, 0.9375, 1.0, 0.9688, 1.0, 0.9688, 1.0, 0.9375, 1.0, 0.5312, 1.0, 0.5625, 1.0, 0.5625, 1.0, 0.5312, 1.0, 0.125, 1.0, 0.1562, 1.0, 0.1562, 1.0, 0.125, 1.0, 0.9688, 1.0, 1.0, 1.0, 1.0, 1.0, 0.9688, 1.0, 0.5625, 1.0, 0.5938, 1.0, 0.5937, 1.0, 0.5625, 1.0, 0.1562, 1.0, 0.1875, 1.0, 0.1875, 1.0, 0.1562, 1.0, 0.5938, 1.0, 0.625, 1.0, 0.625, 1.0, 0.5937, 1.0, 0.1875, 1.0, 0.2188, 1.0, 0.2187, 1.0, 0.1875, 1.0, 0.625, 1.0, 0.6562, 1.0, 0.6562, 1.0, 0.625, 1.0, 0.2188, 1.0, 0.25, 1.0, 0.25, 1.0, 0.2187, 1.0, 0.6562, 1.0, 0.6875, 1.0, 0.6875, 1.0, 0.6562, 1.0, 0.25, 1.0, 0.2812, 1.0, 0.2812, 1.0, 0.25, 1.0, 0.6875, 1.0, 0.7188, 1.0, 0.7188, 1.0, 0.6875, 1.0, 0.2812, 1.0, 0.3125, 1.0, 0.3125, 1.0, 0.2812, 1.0, 0.7188, 1.0, 0.75, 1.0, 0.75, 1.0, 0.7188, 1.0, 0.3125, 1.0, 0.3438, 1.0, 0.3437, 1.0, 0.3125, 1.0, 0.8438, 1.0, 0.875, 1.0, 0.875, 1.0, 0.8438, 1.0, 0.4375, 1.0, 0.4688, 1.0, 0.4687, 1.0, 0.4375, 1.0, 0.03125, 1.0, 0.0625, 1.0, 0.0625, 1.0, 0.03125, 1.0, 0.875, 1.0, 0.9062, 1.0, 0.9062, 1.0, 0.875, 1.0, 0.4688, 1.0, 0.5, 1.0, 0.5, 1.0, 0.4687, 1.0, 0.0625, 1.0, 0.09375, 1.0, 0.09375, 1.0, 0.0625, 1.0, 0.9062, 1.0, 0.9375, 1.0, 0.9375, 1.0, 0.9062, 1.0, 0.5, 1.0, 0.5312, 1.0, 0.5312, 1.0, 0.5, 1.0, 0.09375, 1.0, 0.125, 1.0, 0.125, 1.0, 0.09375, 1.0, 0.9375, 1.0, 0.9688, 1.0, 0.9688, 1.0, 0.9375, 1.0, 0.5312, 1.0, 0.5625, 1.0, 0.5625, 1.0, 0.5312, 1.0, 0.125, 1.0, 0.1562, 1.0, 0.1562, 1.0, 0.125, 1.0, 0.9688, 1.0, 1.0, 1.0, 1.0, 1.0, 0.9688, 1.0, 0.5625, 1.0, 0.5938, 1.0, 0.5938, 1.0, 0.5625, 1.0, 0.1562, 1.0, 0.1875, 1.0, 0.1875, 1.0, 0.1562, 1.0, 0.5938, 1.0, 0.625, 1.0, 0.625, 1.0, 0.5938, 1.0, 0.1875, 1.0, 0.2188, 1.0, 0.2188, 1.0, 0.1875, 1.0, 0.625, 1.0, 0.6562, 1.0, 0.6562, 1.0, 0.625, 1.0, 0.2188, 1.0, 0.25, 1.0, 0.25, 1.0, 0.2188, 1.0, 0.6562, 1.0, 0.6875, 1.0, 0.6875, 1.0, 0.6562, 1.0, 0.25, 1.0, 0.2812, 1.0, 0.2812, 1.0, 0.25, 1.0, 0.6875, 1.0, 0.7188, 1.0, 0.7188, 1.0, 0.6875, 1.0, 0.2812, 1.0, 0.3125, 1.0, 0.3125, 1.0, 0.2812, 1.0, 0.7188, 1.0, 0.75, 1.0, 0.75, 1.0, 0.7188, 1.0, 0.3125, 1.0, 0.3438, 1.0, 0.3438, 1.0, 0.3125, 1.0, 0.75, 1.0, 0.7812, 1.0, 0.7812, 1.0, 0.75, 1.0, 0.3438, 1.0, 0.375, 1.0, 0.375, 1.0, 0.3438, 1.0, 0.7812, 1.0, 0.8125, 1.0, 0.8125, 1.0, 0.7812, 1.0, 0.375, 1.0, 0.4062, 1.0, 0.4062, 1.0, 0.375, 1.0, 0.8125, 1.0, 0.8438, 1.0, 0.8438, 1.0, 0.8125, 1.0, 0.4062, 1.0, 0.4375, 1.0, 0.4375, 1.0, 0.4062, 1.0, 0.0, 1.0, 0.03125, 1.0, 0.03125, 1.0, 0.0, 1.0])
me_cylinder.materials.append(mat_material)
me_cylinder.use_remesh_fix_poles = True
me_cylinder.use_remesh_preserve_attributes = False
me_cylinder.use_mirror_vertex_groups = False
me_cylinder.update()
me_cube_001 = bpy.data.meshes.new('Cube.001')
me_cube_001.from_pydata([(-1.579, -0.2019, -1.469), (-0.9989, -0.2019, 0.9745), (-1.579, 0.2019, -1.469), (-0.9989, 0.2019, 0.9745), (1.451, -0.2019, -1.154), (1.278, -0.2019, 1.588), (1.451, 0.2019, -1.154), (1.278, 0.2019, 1.588), (-1.637, 1.094e-07, -1.594), (-1.327, -0.2019, 0.06144), (-1.079, -3.719e-08, 1.049), (-1.327, 0.2019, 0.06144), (-0.4111, 0.2019, -0.4682), (0.001644, 0.2019, 1.391), (0.4211, 0.2019, 0.4376), (1.585, -1.531e-07, -1.251), (1.473, -2.639e-07, 1.693), (0.4211, -0.2019, 0.4376), (-0.4111, -0.2019, -0.4682), (0.001644, -0.2019, 1.391), (0.07252, -1.536e-07, 1.528), (-0.3757, -4.393e-08, -0.6608), (-0.3372, -0.2512, 0.4252), (0.6304, -1.588e-07, 0.4587), (-0.3372, 0.2512, 0.4252), (-1.465, 2.624e-08, -0.01485), (-0.9359, 0.2019, -0.9174), (-1.033, -0.2019, 3.08), (-1.033, 0.2019, 3.08), (-0.9359, -0.2019, -0.9174), (-1.114, -1.782e-07, 3.32), (-1.006, 3.275e-08, -1.128), (-0.9641, -0.2512, 0.1206), (-0.9641, 0.2512, 0.1206), (-2.854, -0.2019, 0.8169), (-2.854, 0.2019, 0.8169), (0.7958, 0.2019, 0.9675), (0.7958, -0.2019, 0.9675), (-0.0981, -0.2512, 1.004), (0.9863, -2.067e-07, 1.041), (-0.0981, 0.2512, 1.004), (-3.048, 1.065e-07, 0.8594), (-0.8759, 0.2512, 0.8866), (-0.8759, -0.2512, 0.8866), (0.4211, 0.2019, 0.4376), (-0.4111, -0.2019, -0.4682), (-0.3372, -0.2512, 0.4252), (-0.3372, 0.2512, 0.4252), (-0.9359, -0.2019, -0.9174), (-0.9641, -0.2512, 0.1206), (0.7958, 0.2019, 0.9675), (-0.0981, -0.2512, 1.004), (-0.0981, 0.2512, 1.004), (-0.8759, -0.2512, 0.8866)], [], [(41, 10, 3, 35), (40, 13, 7, 36), (39, 16, 5, 37), (43, 27, 1, 34), (21, 15, 4, 18), (30, 10, 1, 27), (16, 20, 19, 5), (7, 13, 20, 16), (28, 3, 10, 30), (31, 21, 18, 29), (26, 12, 21, 31), (12, 6, 15, 21), (29, 32, 9, 0), (4, 17, 22, 18), (37, 5, 19, 38), (15, 23, 17, 4), (6, 14, 23, 15), (36, 7, 16, 39), (12, 24, 14, 6), (26, 33, 24, 12), (42, 28, 13, 40), (8, 25, 11, 2), (0, 9, 25, 8), (34, 1, 10, 41), (35, 3, 28, 42), (2, 11, 33, 26), (18, 22, 32, 29), (2, 26, 31, 8), (8, 31, 29, 0), (13, 28, 30, 20), (20, 30, 27, 19), (38, 19, 27, 43), (22, 38, 43, 32), (11, 35, 42, 33), (9, 34, 41, 25), (33, 42, 40, 24), (14, 36, 39, 23), (17, 37, 38, 22), (32, 43, 34, 9), (23, 39, 37, 17), (24, 40, 36, 14), (25, 41, 35, 11), (45, 46, 49, 48), (46, 51, 53, 49), (47, 52, 50, 44)])
_uv = me_cube_001.uv_layers.new(name='UVMap')
_uv.uv.foreach_set('vector', [0.5625, 0.125, 0.625, 0.125, 0.625, 0.25, 0.5625, 0.25, 0.5625, 0.375, 0.625, 0.375, 0.625, 0.5, 0.5625, 0.5, 0.5625, 0.625, 0.625, 0.625, 0.625, 0.75, 0.5625, 0.75, 0.5625, 0.9375, 0.625, 0.9375, 0.625, 1.0, 0.5625, 1.0, 0.25, 0.625, 0.375, 0.625, 0.375, 0.75, 0.25, 0.75, 0.8125, 0.625, 0.875, 0.625, 0.875, 0.75, 0.8125, 0.75, 0.625, 0.625, 0.75, 0.625, 0.75, 0.75, 0.625, 0.75, 0.625, 0.5, 0.75, 0.5, 0.75, 0.625, 0.625, 0.625, 0.8125, 0.5, 0.875, 0.5, 0.875, 0.625, 0.8125, 0.625, 0.1875, 0.625, 0.25, 0.625, 0.25, 0.75, 0.1875, 0.75, 0.1875, 0.5, 0.25, 0.5, 0.25, 0.625, 0.1875, 0.625, 0.25, 0.5, 0.375, 0.5, 0.375, 0.625, 0.25, 0.625, 0.375, 0.9375, 0.5, 0.9375, 0.5, 1.0, 0.375, 1.0, 0.375, 0.75, 0.5, 0.75, 0.5, 0.875, 0.375, 0.875, 0.5625, 0.75, 0.625, 0.75, 0.625, 0.875, 0.5625, 0.875, 0.375, 0.625, 0.5, 0.625, 0.5, 0.75, 0.375, 0.75, 0.375, 0.5, 0.5, 0.5, 0.5, 0.625, 0.375, 0.625, 0.5625, 0.5, 0.625, 0.5, 0.625, 0.625, 0.5625, 0.625, 0.375, 0.375, 0.5, 0.375, 0.5, 0.5, 0.375, 0.5, 0.375, 0.3125, 0.5, 0.3125, 0.5, 0.375, 0.375, 0.375, 0.5625, 0.3125, 0.625, 0.3125, 0.625, 0.375, 0.5625, 0.375, 0.375, 0.125, 0.5, 0.125, 0.5, 0.25, 0.375, 0.25, 0.375, 0.0, 0.5, 0.0, 0.5, 0.125, 0.375, 0.125, 0.5625, 0.0, 0.625, 0.0, 0.625, 0.125, 0.5625, 0.125, 0.5625, 0.25, 0.625, 0.25, 0.625, 0.3125, 0.5625, 0.3125, 0.375, 0.25, 0.5, 0.25, 0.5, 0.3125, 0.375, 0.3125, 0.375, 0.875, 0.5, 0.875, 0.5, 0.9375, 0.375, 0.9375, 0.125, 0.5, 0.1875, 0.5, 0.1875, 0.625, 0.125, 0.625, 0.125, 0.625, 0.1875, 0.625, 0.1875, 0.75, 0.125, 0.75, 0.75, 0.5, 0.8125, 0.5, 0.8125, 0.625, 0.75, 0.625, 0.75, 0.625, 0.8125, 0.625, 0.8125, 0.75, 0.75, 0.75, 0.5625, 0.875, 0.625, 0.875, 0.625, 0.9375, 0.5625, 0.9375, 0.5, 0.875, 0.5625, 0.875, 0.5625, 0.9375, 0.5, 0.9375, 0.5, 0.25, 0.5625, 0.25, 0.5625, 0.3125, 0.5, 0.3125, 0.5, 0.0, 0.5625, 0.0, 0.5625, 0.125, 0.5, 0.125, 0.5, 0.3125, 0.5625, 0.3125, 0.5625, 0.375, 0.5, 0.375, 0.5, 0.5, 0.5625, 0.5, 0.5625, 0.625, 0.5, 0.625, 0.5, 0.75, 0.5625, 0.75, 0.5625, 0.875, 0.5, 0.875, 0.5, 0.9375, 0.5625, 0.9375, 0.5625, 1.0, 0.5, 1.0, 0.5, 0.625, 0.5625, 0.625, 0.5625, 0.75, 0.5, 0.75, 0.5, 0.375, 0.5625, 0.375, 0.5625, 0.5, 0.5, 0.5, 0.5, 0.125, 0.5625, 0.125, 0.5625, 0.25, 0.5, 0.25, 0.375, 0.875, 0.5, 0.875, 0.5, 0.9375, 0.375, 0.9375, 0.5, 0.875, 0.5625, 0.875, 0.5625, 0.9375, 0.5, 0.9375, 0.5, 0.375, 0.5625, 0.375, 0.5625, 0.5, 0.5, 0.5])
me_cube_001.materials.append(mat_material_001)
me_cube_001.use_remesh_fix_poles = True
me_cube_001.use_remesh_preserve_attributes = False
me_cube_001.use_mirror_vertex_groups = False
me_cube_001.update()
me_cube_002 = bpy.data.meshes.new('Cube.002')
me_cube_002.from_pydata([(-0.4111, 0.2019, -0.4682), (0.4211, 0.2019, 0.4376), (-0.3372, 0.2512, 0.4252), (-0.9359, 0.2019, -0.9174), (-0.9641, 0.2512, 0.1206), (0.7958, 0.2019, 0.9675), (-0.0981, 0.2512, 1.004), (-0.8759, 0.2512, 0.8866)], [], [(3, 4, 2, 0), (4, 7, 6, 2), (2, 6, 5, 1)])
_uv = me_cube_002.uv_layers.new(name='UVMap')
_uv.uv.foreach_set('vector', [0.7799, 0.8221, 0.4094, 0.6345, 0.5401, 0.4713, 0.8221, 0.6495, 0.4094, 0.6345, 0.1779, 0.4775, 0.4301, 0.3234, 0.5401, 0.4713, 0.5401, 0.4713, 0.4301, 0.3234, 0.7799, 0.1779, 0.8221, 0.3399])
me_cube_002.materials.append(mat_material_004)
me_cube_002.use_remesh_fix_poles = True
me_cube_002.use_remesh_preserve_attributes = False
me_cube_002.use_mirror_vertex_groups = False
me_cube_002.update()

# ---- objects
ob_light = bpy.data.objects.new('Light', light_light)
ob_camera = bpy.data.objects.new('Camera', cam_camera)
ob_empty = bpy.data.objects.new('Empty', None)
ob_cylinder = bpy.data.objects.new('Cylinder', me_cylinder)
ob_cube = bpy.data.objects.new('Cube', me_cube_001)
ob_ojitos = bpy.data.objects.new('Ojitos', me_cube_002)

# ---- transforms, parenting, visibility, modifiers, constraints
ob_light.location = (-5.351, -3.414, 3.154)
ob_light.rotation_euler = (0.6503, 0.05522, 1.866)
ob_light.lock_rotations_4d = False
ob_light.empty_display_type = 'ARROWS'
ob_light.color = (0.0, 0.0, 0.0, 0.0)
ob_light.lineart.crease_threshold = 0.0
ob_camera.location = (8.867, -7.99, 7.948)
ob_camera.rotation_euler = (1.003, -0.5943, 1.158)
ob_camera.lock_rotations_4d = False
ob_camera.empty_display_type = 'ARROWS'
ob_camera.color = (0.0, 0.0, 0.0, 0.0)
ob_camera.display_type = 'WIRE'
ob_camera.lineart.crease_threshold = 0.0
ob_empty.location = (0.5416, 0.4423, -1.06)
ob_empty.rotation_euler = (1.571, -0.6851, -1.098e-07)
ob_empty.empty_display_type = 'IMAGE'
ob_empty.empty_display_size = 14.72
ob_empty.empty_image_offset = (-0.5, -0.1699)
ob_empty.lineart.crease_threshold = 0.0
ob_cylinder.location = (0.0, 0.0, 0.0)
ob_cylinder.scale = (0.09039, 0.09039, 0.7447)
ob_cylinder.lineart.crease_threshold = 0.0
ob_cube.location = (0.001712, -5.908e-07, 4.397)
ob_cube.rotation_euler = (6.066e-08, 0.8108, 1.414e-07)
ob_cube.scale = (-0.3806, -0.3806, -0.3806)
ob_cube.lineart.crease_threshold = 0.0
ob_ojitos.location = (0.001712, -5.908e-07, 4.397)
ob_ojitos.rotation_euler = (6.066e-08, 0.8108, 1.414e-07)
ob_ojitos.scale = (-0.3806, -0.3806, -0.3806)
ob_ojitos.lineart.crease_threshold = 0.0

# ---- collection membership
col_collection.objects.link(ob_light)
col_collection.objects.link(ob_camera)
col_collection.objects.link(ob_empty)
col_collection.objects.link(ob_cylinder)
col_collection.objects.link(ob_cube)
col_collection.objects.link(ob_ojitos)

# ---- scene / render settings (as saved in the file)
scene.camera = ob_camera
scene.frame_start = 1; scene.frame_end = 250; scene.frame_set(1)
scene.render.engine = 'BLENDER_EEVEE_NEXT'
scene.cycles.use_denoising = False
scene.cycles.samples = 128
scene.cycles.sampling_pattern = 'TABULATED_SOBOL'
scene.cycles.use_adaptive_sampling = False
scene.cycles.use_light_tree = False
scene.view_settings.view_transform = 'Filmic'
bpy.context.view_layer.update()
